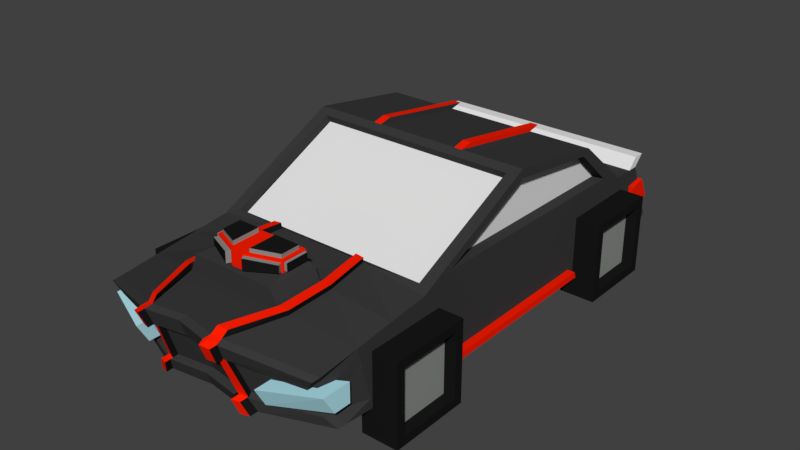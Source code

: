 # Source: car_4.blend  (saved by Blender 2.77.0; exported with 4.5.12 LTS)
import bpy
from mathutils import Matrix  # noqa: F401  (used for matrix-valued properties, if any)

bpy.ops.wm.read_factory_settings(use_empty=True)
scene = bpy.context.scene
scene.name = 'Scene'

# ---- collections
col_collection_1 = bpy.data.collections.new('Collection 1'); scene.collection.children.link(col_collection_1)

# ---- materials (node trees are filled in below, after node groups)
mat_material = bpy.data.materials.new('Material')
mat_material.alpha_threshold = 0.0
mat_material.use_transparent_shadow = False
mat_material.diffuse_color = (0.04445, 0.04284, 0.04405, 1.0)
mat_material.roughness = 0.5
mat_material_001 = bpy.data.materials.new('Material.001')
mat_material_001.alpha_threshold = 0.0
mat_material_001.use_transparent_shadow = False
mat_material_001.roughness = 0.5
mat_material_002 = bpy.data.materials.new('Material.002')
mat_material_002.alpha_threshold = 0.0
mat_material_002.use_transparent_shadow = False
mat_material_002.diffuse_color = (0.01002, 0.01002, 0.01002, 1.0)
mat_material_002.roughness = 0.5
mat_material_003 = bpy.data.materials.new('Material.003')
mat_material_003.alpha_threshold = 0.0
mat_material_003.use_transparent_shadow = False
mat_material_003.roughness = 0.5
mat_material_004 = bpy.data.materials.new('Material.004')
mat_material_004.alpha_threshold = 0.0
mat_material_004.use_transparent_shadow = False
mat_material_004.diffuse_color = (1.0, 0.01298, 0.0, 1.0)
mat_material_004.roughness = 0.5
mat_material_005 = bpy.data.materials.new('Material.005')
mat_material_005.alpha_threshold = 0.0
mat_material_005.use_transparent_shadow = False
mat_material_005.diffuse_color = (0.2573, 0.2738, 0.2563, 1.0)
mat_material_005.roughness = 0.5
mat_material_006 = bpy.data.materials.new('Material.006')
mat_material_006.alpha_threshold = 0.0
mat_material_006.use_transparent_shadow = False
mat_material_006.diffuse_color = (0.4789, 0.8328, 0.9258, 1.0)
mat_material_006.roughness = 0.5

# ---- material node trees

# ---- world
world_world = bpy.data.worlds.new('World'); scene.world = world_world
world_world.color = (0.05088, 0.05088, 0.05088)
world_world.use_sun_shadow = False
world_world.sun_shadow_jitter_overblur = 0.0
world_world.cycles.sampling_method = 'MANUAL'

# ---- meshes
me_cube_001 = bpy.data.meshes.new('Cube.001')
me_cube_001.from_pydata([(0.6875, -0.7535, 0.1315), (0.6188, -0.7468, 0.5811), (0.6875, 0.5156, 0.1315), (0.6875, 0.8372, 0.5866), (0.6875, 1.213, 0.5311), (0.6875, 1.32, 0.0917), (0.6875, -1.507, 0.4754), (0.6875, -1.352, 0.1399), (0.6188, -0.05296, 0.9135), (0.6875, 0.5928, 0.8054), (0.6875, 0.003858, 0.8843), (0.6875, -0.5923, 0.6058), (0.6188, -0.02727, 0.867), (0.6188, -0.7211, 0.5346), (0.6188, 0.9673, 0.5613), (0.6875, -0.7535, 0.515), (0.6188, 0.6866, 0.8072), (0.6875, -0.006481, 0.9392), (0.6188, 0.8372, 0.5866), (0.6188, -0.5923, 0.6058), (0.6188, 0.5928, 0.8054), (0.6188, 0.003858, 0.8843), (0.6875, 0.9101, 0.4926), (0.6875, 0.6429, 0.8373), (0.6188, 0.9605, 0.5176), (0.6188, 0.6493, 0.7825), (0.8361, -0.7328, 0.3865), (0.8361, -0.7328, 0.002584), (0.8361, -1.117, 0.3865), (0.8361, -1.117, 0.002584), (0.6178, -0.6796, 0.4396), (0.6178, -0.6796, -0.05053), (0.6178, -1.17, 0.4396), (0.6178, -1.17, -0.05053), (0.8361, -1.17, -0.05053), (0.8361, -0.6796, -0.05053), (0.8361, -1.17, 0.4396), (0.8361, -0.6796, 0.4396), (0.7673, -1.117, 0.002584), (0.7673, -0.7328, 0.002584), (0.7673, -1.117, 0.3865), (0.7673, -0.7328, 0.3865), (0.8361, 1.004, 0.3865), (0.8361, 1.004, 0.002584), (0.8361, 0.6197, 0.3865), (0.8361, 0.6197, 0.002584), (0.6178, 1.057, 0.4396), (0.6178, 1.057, -0.05053), (0.6178, 0.5666, 0.4396), (0.6178, 0.5666, -0.05053), (0.8361, 0.5666, -0.05053), (0.8361, 1.057, -0.05053), (0.8361, 0.5666, 0.4396), (0.8361, 1.057, 0.4396), (0.7673, 0.6197, 0.002584), (0.7673, 1.004, 0.002584), (0.7673, 0.6197, 0.3865), (0.7673, 1.004, 0.3865), (0.3167, 0.9974, 0.07833), (0.3167, 0.9974, 0.197), (0.3338, 1.452, 0.09364), (0.3338, 1.409, 0.1817), (0.487, 0.9974, 0.07833), (0.487, 0.9974, 0.197), (0.4699, 1.452, 0.09364), (0.4699, 1.409, 0.1817), (0.3497, 1.155, 0.2954), (0.3497, 1.155, 0.4245), (0.1542, 1.327, 0.3105), (0.1542, 1.267, 0.4396), (0.7177, 1.155, 0.2954), (0.7177, 1.155, 0.4245), (0.7143, 1.327, 0.3105), (0.7143, 1.267, 0.4396), (0.6875, 1.143, 0.5311), (0.6875, 1.105, 0.0917), (0.6875, 1.208, 0.5972), (0.6875, 1.279, 0.5972), (0.2531, 1.011, 0.5311), (0.2531, -0.7933, 0.0917), (0.2531, 1.32, 0.0917), (0.2008, -1.684, 0.5861), (0.2531, 0.6429, 0.8373), (0.2531, 0.5311, 0.0917), (0.2531, -0.7933, 0.6049), (0.2531, 1.213, 0.5311), (0.2531, -1.525, 0.1503), (0.2531, -0.006481, 0.9392), (0.2278, -0.7468, 0.5811), (0.2278, -0.05296, 0.9135), (0.2278, -0.7211, 0.5346), (0.2278, -0.02727, 0.867), (0.2278, 0.9673, 0.5613), (0.2278, 0.6866, 0.8072), (0.2278, 0.9605, 0.5176), (0.2278, 0.6493, 0.7825), (0.2531, 1.143, 0.5311), (0.2531, 1.105, 0.0917), (0.2531, 1.279, 0.5972), (0.2531, 1.208, 0.5972), (0.6875, 1.011, 0.5311), (0.6875, 0.5311, 0.0917), (0.6875, -0.7933, 0.5554), (0.6875, -0.7933, 0.0917), (0.7324, -0.7933, 0.0917), (0.7324, 0.5311, 0.0917), (0.7324, -0.7535, 0.1315), (0.7324, 0.5156, 0.1315), (0.6875, -1.269, 0.5021), (0.6875, -1.031, 0.5287), (0.6875, -0.9796, 0.1078), (0.6875, -1.166, 0.1238), (0.2531, -1.258, 0.1308), (0.2531, -1.026, 0.1112), (0.3, -1.364, 0.587), (0.3, -1.079, 0.5933), (0.04338, -1.328, 0.7062), (0.0343, -1.115, 0.7002), (0.2097, -1.252, 0.7186), (0.2188, -1.105, 0.7207), (0.2531, -1.366, 0.6947), (0.2531, -1.081, 0.701), (0.05516, -1.299, 0.7815), (0.05516, -1.134, 0.7851), (0.1979, -1.234, 0.7719), (0.1979, -1.119, 0.7744), (0.3023, 1.011, 0.5311), (0.3023, -0.7933, 0.0917), (0.3023, 1.32, 0.0917), (0.2499, -1.668, 0.5736), (0.3023, 0.6429, 0.8373), (0.272, 0.9673, 0.5613), (0.272, 0.6866, 0.8072), (0.272, 0.9605, 0.5176), (0.272, 0.6493, 0.7825), (0.3023, 1.105, 0.0917), (0.3023, 0.5311, 0.0917), (0.3023, -0.7933, 0.5993), (0.3023, 1.213, 0.5311), (0.3023, -1.509, 0.1491), (0.3023, -0.006481, 0.9392), (0.272, -0.7468, 0.5811), (0.272, -0.05296, 0.9135), (0.272, -0.7211, 0.5346), (0.272, -0.02727, 0.867), (0.3023, 1.143, 0.5311), (0.3023, 1.279, 0.5972), (0.3023, 1.208, 0.5972), (0.3023, -1.02, 0.1108), (0.3023, -1.248, 0.13), (0.3492, -1.073, 0.5907), (0.3492, -1.353, 0.5822), (0.3082, -0.7941, 0.6306), (0.259, -0.7941, 0.6362), (0.3059, -1.079, 0.63), (0.2067, -1.65, 0.6175), (0.3059, -1.365, 0.6237), (0.2558, -1.634, 0.6049), (0.3551, -1.074, 0.6221), (0.3551, -1.354, 0.6135), (0.3108, -1.54, 0.1388), (0.2616, -1.556, 0.14), (0.2093, -1.715, 0.5758), (0.2585, -1.698, 0.5633), (0.6875, 0.1225, 0.5962), (0.6188, 0.1225, 0.5962), (0.6875, 0.4798, 0.5914), (0.3023, 0.07106, 0.9557), (0.2531, 0.07106, 0.9557), (0.2531, 0.7205, 0.8538), (0.3023, 0.7205, 0.8538), (0.04338, -1.327, 0.7718), (0.0343, -1.115, 0.7871), (0.2097, -1.252, 0.7606), (0.2188, -1.104, 0.7649), (0.05698, -1.299, 0.805), (0.05698, -1.134, 0.8086), (0.1997, -1.234, 0.7954), (0.1997, -1.12, 0.7979), (0.0343, -1.332, 0.6955), (0.2188, -1.239, 0.7177), (0.0343, -1.331, 0.7824), (0.2188, -1.239, 0.7619), (0.05468, -1.353, 0.7063), (0.221, -1.277, 0.7188), (0.05468, -1.352, 0.7719), (0.221, -1.276, 0.7608), (0.2188, -1.248, 0.7093), (0.2188, -1.096, 0.7126), (0.2188, -1.247, 0.77), (0.2188, -1.096, 0.7733), (0.2356, -1.239, 0.7177), (0.2356, -1.105, 0.7207), (0.2356, -1.239, 0.7619), (0.2356, -1.104, 0.7649), (0.4086, -1.579, 0.2421), (0.4086, -1.643, 0.3593), (0.4086, -1.488, 0.2421), (0.4086, -1.488, 0.3593), (0.7122, -1.45, 0.2652), (0.7122, -1.521, 0.3824), (0.7122, -1.349, 0.2652), (0.7122, -1.349, 0.3824), (0.3167, 1.401, 0.197), (0.3167, 1.459, 0.07833), (0.487, 1.401, 0.197), (0.487, 1.459, 0.07833), (0.3338, 1.366, 0.1817), (0.3338, 1.409, 0.09364), (0.4699, 1.366, 0.1817), (0.4699, 1.409, 0.09364), (-0.6875, -0.7535, 0.1315), (-0.6188, -0.7468, 0.5811), (-0.6875, 0.5156, 0.1315), (-0.6875, 0.8372, 0.5866), (-0.6875, 1.213, 0.5311), (-0.6875, 1.32, 0.0917), (-0.6875, -1.507, 0.4754), (-0.6875, -1.352, 0.1399), (-0.6188, -0.05296, 0.9135), (-0.6875, 0.5928, 0.8054), (-0.6875, 0.003858, 0.8843), (-0.6875, -0.5923, 0.6058), (-0.6188, -0.02727, 0.867), (-0.6188, -0.7211, 0.5346), (-0.6188, 0.9673, 0.5613), (-0.6875, -0.7535, 0.515), (-0.6188, 0.6866, 0.8072), (-0.6875, -0.006481, 0.9392), (-0.6188, 0.8372, 0.5866), (-0.6188, -0.5923, 0.6058), (-0.6188, 0.5928, 0.8054), (-0.6188, 0.003858, 0.8843), (-0.6875, 0.9101, 0.4926), (-0.6875, 0.6429, 0.8373), (-0.6188, 0.9605, 0.5176), (-0.6188, 0.6493, 0.7825), (-0.8361, -0.7328, 0.3865), (-0.8361, -0.7328, 0.002584), (-0.8361, -1.117, 0.3865), (-0.8361, -1.117, 0.002584), (-0.6178, -0.6796, 0.4396), (-0.6178, -0.6796, -0.05053), (-0.6178, -1.17, 0.4396), (-0.6178, -1.17, -0.05053), (-0.8361, -1.17, -0.05053), (-0.8361, -0.6796, -0.05053), (-0.8361, -1.17, 0.4396), (-0.8361, -0.6796, 0.4396), (-0.7673, -1.117, 0.002584), (-0.7673, -0.7328, 0.002584), (-0.7673, -1.117, 0.3865), (-0.7673, -0.7328, 0.3865), (-0.8361, 1.004, 0.3865), (-0.8361, 1.004, 0.002584), (-0.8361, 0.6197, 0.3865), (-0.8361, 0.6197, 0.002584), (-0.6178, 1.057, 0.4396), (-0.6178, 1.057, -0.05053), (-0.6178, 0.5666, 0.4396), (-0.6178, 0.5666, -0.05053), (-0.8361, 0.5666, -0.05053), (-0.8361, 1.057, -0.05053), (-0.8361, 0.5666, 0.4396), (-0.8361, 1.057, 0.4396), (-0.7673, 0.6197, 0.002584), (-0.7673, 1.004, 0.002584), (-0.7673, 0.6197, 0.3865), (-0.7673, 1.004, 0.3865), (-0.3167, 0.9974, 0.07833), (-0.3167, 0.9974, 0.197), (-0.3338, 1.452, 0.09364), (-0.3338, 1.409, 0.1817), (-0.487, 0.9974, 0.07833), (-0.487, 0.9974, 0.197), (-0.4699, 1.452, 0.09364), (-0.4699, 1.409, 0.1817), (-0.3497, 1.155, 0.2954), (-0.3497, 1.155, 0.4245), (-0.1542, 1.327, 0.3105), (-0.1542, 1.267, 0.4396), (-0.7177, 1.155, 0.2954), (-0.7177, 1.155, 0.4245), (-0.7143, 1.327, 0.3105), (-0.7143, 1.267, 0.4396), (-0.6875, 1.143, 0.5311), (-0.6875, 1.105, 0.0917), (-0.6875, 1.208, 0.5972), (-0.6875, 1.279, 0.5972), (-0.2531, 1.011, 0.5311), (-0.2531, -0.7933, 0.0917), (-0.2531, 1.32, 0.0917), (-0.2008, -1.684, 0.5861), (-0.2531, 0.6429, 0.8373), (-0.2531, 0.5311, 0.0917), (-0.2531, -0.7933, 0.6049), (-0.2531, 1.213, 0.5311), (-0.2531, -1.525, 0.1503), (-0.2531, -0.006481, 0.9392), (-0.2278, -0.7468, 0.5811), (-0.2278, -0.05296, 0.9135), (-0.2278, -0.7211, 0.5346), (-0.2278, -0.02727, 0.867), (-0.2278, 0.9673, 0.5613), (-0.2278, 0.6866, 0.8072), (-0.2278, 0.9605, 0.5176), (-0.2278, 0.6493, 0.7825), (-0.2531, 1.143, 0.5311), (-0.2531, 1.105, 0.0917), (-0.2531, 1.279, 0.5972), (-0.2531, 1.208, 0.5972), (-0.6875, 1.011, 0.5311), (-0.6875, 0.5311, 0.0917), (-0.6875, -0.7933, 0.5554), (-0.6875, -0.7933, 0.0917), (-0.7324, -0.7933, 0.0917), (-0.7324, 0.5311, 0.0917), (-0.7324, -0.7535, 0.1315), (-0.7324, 0.5156, 0.1315), (-0.6875, -1.269, 0.5021), (-0.6875, -1.031, 0.5287), (-0.6875, -0.9796, 0.1078), (-0.6875, -1.166, 0.1238), (-0.2531, -1.258, 0.1308), (-0.2531, -1.026, 0.1112), (-0.3, -1.364, 0.587), (-0.3, -1.079, 0.5933), (-0.04338, -1.328, 0.7062), (-0.0343, -1.115, 0.7002), (-0.2097, -1.252, 0.7186), (-0.2188, -1.105, 0.7207), (-0.2531, -1.366, 0.6947), (-0.2531, -1.081, 0.701), (-0.05516, -1.299, 0.7815), (-0.05516, -1.134, 0.7851), (-0.1979, -1.234, 0.7719), (-0.1979, -1.119, 0.7744), (-0.3023, 1.011, 0.5311), (-0.3023, -0.7933, 0.0917), (-0.3023, 1.32, 0.0917), (-0.2499, -1.668, 0.5736), (-0.3023, 0.6429, 0.8373), (-0.272, 0.9673, 0.5613), (-0.272, 0.6866, 0.8072), (-0.272, 0.9605, 0.5176), (-0.272, 0.6493, 0.7825), (-0.3023, 1.105, 0.0917), (-0.3023, 0.5311, 0.0917), (-0.3023, -0.7933, 0.5993), (-0.3023, 1.213, 0.5311), (-0.3023, -1.509, 0.1491), (-0.3023, -0.006481, 0.9392), (-0.272, -0.7468, 0.5811), (-0.272, -0.05296, 0.9135), (-0.272, -0.7211, 0.5346), (-0.272, -0.02727, 0.867), (-0.3023, 1.143, 0.5311), (-0.3023, 1.279, 0.5972), (-0.3023, 1.208, 0.5972), (-0.3023, -1.02, 0.1108), (-0.3023, -1.248, 0.13), (-0.3492, -1.073, 0.5907), (-0.3492, -1.353, 0.5822), (-0.3082, -0.7941, 0.6306), (-0.259, -0.7941, 0.6362), (-0.3059, -1.079, 0.63), (-0.2067, -1.65, 0.6175), (-0.3059, -1.365, 0.6237), (-0.2558, -1.634, 0.6049), (-0.3551, -1.074, 0.6221), (-0.3551, -1.354, 0.6135), (-0.3108, -1.54, 0.1388), (-0.2616, -1.556, 0.14), (-0.2093, -1.715, 0.5758), (-0.2585, -1.698, 0.5633), (-0.6875, 0.1225, 0.5962), (-0.6188, 0.1225, 0.5962), (-0.6875, 0.4798, 0.5914), (-0.3023, 0.07106, 0.9557), (-0.2531, 0.07106, 0.9557), (-0.2531, 0.7205, 0.8538), (-0.3023, 0.7205, 0.8538), (-0.04338, -1.327, 0.7718), (-0.0343, -1.115, 0.7871), (-0.2097, -1.252, 0.7606), (-0.2188, -1.104, 0.7649), (-0.05698, -1.299, 0.805), (-0.05698, -1.134, 0.8086), (-0.1997, -1.234, 0.7954), (-0.1997, -1.12, 0.7979), (-0.0343, -1.332, 0.6955), (-0.2188, -1.239, 0.7177), (-0.0343, -1.331, 0.7824), (-0.2188, -1.239, 0.7619), (-0.05468, -1.353, 0.7063), (-0.221, -1.277, 0.7188), (-0.05468, -1.352, 0.7719), (-0.221, -1.276, 0.7608), (-0.2188, -1.248, 0.7093), (-0.2188, -1.096, 0.7126), (-0.2188, -1.247, 0.77), (-0.2188, -1.096, 0.7733), (-0.2356, -1.239, 0.7177), (-0.2356, -1.105, 0.7207), (-0.2356, -1.239, 0.7619), (-0.2356, -1.104, 0.7649), (-0.4086, -1.579, 0.2421), (-0.4086, -1.643, 0.3593), (-0.4086, -1.488, 0.2421), (-0.4086, -1.488, 0.3593), (-0.7122, -1.45, 0.2652), (-0.7122, -1.521, 0.3824), (-0.7122, -1.349, 0.2652), (-0.7122, -1.349, 0.3824), (0.0, 0.9673, 0.5613), (0.0, 0.5311, 0.0917), (0.0, -0.7468, 0.5811), (0.0, -0.7933, 0.0917), (0.0, 1.213, 0.5311), (0.0, 1.32, 0.0917), (0.0, -1.649, 0.5861), (0.0, -1.491, 0.1503), (0.0, 0.6866, 0.8072), (0.0, -0.05296, 0.9135), (0.0, -0.7933, 0.6049), (0.0, -0.006481, 0.9392), (0.0, -0.02727, 0.867), (0.0, -0.7211, 0.5346), (0.0, 1.011, 0.5311), (0.0, 0.6429, 0.8373), (0.0, 0.6493, 0.7825), (0.0, 0.9605, 0.5176), (0.0, 1.105, 0.0917), (0.0, 1.143, 0.5311), (0.0, 1.279, 0.5972), (0.0, 1.208, 0.5972), (0.0, -1.258, 0.1308), (0.0, -1.026, 0.1112), (0.0, -1.364, 0.587), (0.0, -1.079, 0.5933), (0.0, -1.366, 0.6947), (0.0, -1.081, 0.701), (0.0, -1.115, 0.7002), (0.0, -1.115, 0.7871), (0.0, -1.331, 0.7824), (0.0, -1.332, 0.6955), (-0.3167, 1.401, 0.197), (-0.3167, 1.459, 0.07833), (-0.487, 1.401, 0.197), (-0.487, 1.459, 0.07833), (-0.3338, 1.366, 0.1817), (-0.3338, 1.409, 0.09364), (-0.4699, 1.366, 0.1817), (-0.4699, 1.409, 0.09364), (0.6875, 0.915, 0.4432), (0.6875, -0.7933, 0.4626), (0.6875, 1.253, 0.4432), (0.632, -1.483, 0.403), (3.283e-10, -1.614, 0.4863), (0.0, 1.253, 0.4432), (0.6875, 1.135, 0.4432), (0.1942, -1.645, 0.4863), (0.2531, 1.253, 0.4432), (0.6875, 0.8311, 0.4204), (0.6875, -0.7535, 0.4383), (0.6875, -1.021, 0.4445), (0.6875, -1.248, 0.4264), (0.2394, -1.631, 0.4769), (0.3023, 1.253, 0.4432), (0.202, -1.674, 0.4768), (0.2472, -1.659, 0.4674), (-0.6875, 0.915, 0.4432), (-0.6875, -0.7933, 0.4626), (-0.6875, 1.253, 0.4432), (-0.632, -1.483, 0.403), (-0.6875, 1.135, 0.4432), (-0.1942, -1.645, 0.4863), (-0.2531, 1.253, 0.4432), (-0.6875, 0.8311, 0.4204), (-0.6875, -0.7535, 0.4383), (-0.6875, -1.021, 0.4445), (-0.6875, -1.248, 0.4264), (-0.2394, -1.631, 0.4769), (-0.3023, 1.253, 0.4432), (-0.202, -1.674, 0.4768), (-0.2472, -1.659, 0.4674), (0.6875, 0.6089, 0.1629), (0.6875, -0.7933, 0.1669), (0.632, -1.393, 0.2063), (3.283e-10, -1.521, 0.2308), (0.0, 1.381, 0.1629), (0.2248, -1.552, 0.2308), (0.2531, 1.381, 0.1629), (0.6875, 0.5796, 0.1901), (0.6875, -0.7535, 0.1937), (0.6875, -0.9879, 0.176), (0.6875, -1.183, 0.1851), (0.27, -1.538, 0.2281), (0.3023, 1.381, 0.1629), (0.2327, -1.581, 0.2213), (0.2779, -1.566, 0.2186), (-0.6875, 0.6089, 0.1629), (-0.6875, -0.7933, 0.1669), (-0.632, -1.393, 0.2063), (-0.2248, -1.552, 0.2308), (-0.2531, 1.381, 0.1629), (-0.6875, 0.5796, 0.1901), (-0.6875, -0.7535, 0.1937), (-0.6875, -0.9879, 0.176), (-0.6875, -1.183, 0.1851), (-0.27, -1.538, 0.2281), (-0.3023, 1.381, 0.1629), (-0.2327, -1.581, 0.2213), (-0.2779, -1.566, 0.2186), (0.6875, 1.381, 0.1629), (0.6875, 1.111, 0.1629), (-0.6875, 1.381, 0.1629), (-0.6875, 1.111, 0.1629), (0.2365, -1.707, 0.5601), (0.6741, -1.546, 0.4619), (0.6185, -1.432, 0.1927), (0.6741, -1.391, 0.1263), (0.2396, -1.564, 0.1368), (-0.01347, -1.53, 0.1368), (-0.01347, -1.56, 0.2173), (-0.01347, -1.688, 0.5726), (0.1873, -1.723, 0.5726), (0.2114, -1.592, 0.2173), (0.2888, -1.549, 0.1356), (0.2566, -1.577, 0.2145), (0.2974, -1.58, 0.1253), (0.2482, -1.595, 0.1264), (0.2192, -1.62, 0.2078), (0.1958, -1.754, 0.5623), (0.245, -1.738, 0.5497), (0.2644, -1.606, 0.205), (-0.2634, -1.707, 0.5601), (-0.701, -1.546, 0.4619), (-0.6454, -1.432, 0.1927), (-0.701, -1.391, 0.1263), (-0.2666, -1.564, 0.1368), (-0.2142, -1.723, 0.5726), (-0.2383, -1.592, 0.2173), (-0.3157, -1.549, 0.1356), (-0.2835, -1.577, 0.2145), (-0.3243, -1.58, 0.1253), (-0.2751, -1.595, 0.1264), (-0.2462, -1.62, 0.2078), (-0.2228, -1.754, 0.5623), (-0.272, -1.738, 0.5497), (-0.2914, -1.606, 0.205), (0.6185, -1.523, 0.3894), (-0.01347, -1.653, 0.4728), (0.1807, -1.685, 0.4728), (0.2259, -1.67, 0.4634), (0.1886, -1.713, 0.4633), (0.2338, -1.698, 0.4539), (-0.6454, -1.523, 0.3894), (-0.2076, -1.685, 0.4728), (-0.2528, -1.67, 0.4634), (-0.2155, -1.713, 0.4633), (-0.2607, -1.698, 0.4539)], [], [(87, 82, 429, 425), (493, 494, 0, 2), (127, 136, 101, 103), (89, 423, 426, 91), (498, 514, 5, 128), (460, 456, 4, 74), (135, 128, 5, 75), (151, 129, 6, 108), (496, 488, 7, 111), (3, 9, 20, 18), (132, 16, 25, 134), (112, 86, 421, 436), (489, 504, 542, 524), (145, 74, 76, 147), (8, 1, 102, 17), (88, 416, 424, 84), (142, 8, 17, 140), (90, 91, 426, 427), (1, 8, 12, 13), (141, 1, 13, 143), (3, 166, 164, 11, 102, 100), (10, 9, 23, 17), (9, 3, 100, 23), (11, 10, 17, 102), (18, 20, 21, 19, 165), (10, 11, 19, 21), (9, 10, 21, 20), (131, 14, 100, 126), (93, 422, 429, 82), (14, 16, 23, 100), (133, 134, 25, 24), (16, 14, 24, 25), (92, 414, 431, 94), (36, 37, 30, 32), (33, 31, 35, 34), (36, 32, 33, 34), (27, 26, 41, 39), (30, 37, 35, 31), (32, 30, 31, 33), (27, 29, 34, 35), (29, 28, 36, 34), (28, 26, 37, 36), (26, 27, 35, 37), (41, 40, 38, 39), (28, 29, 38, 40), (26, 28, 40, 41), (29, 27, 39, 38), (52, 53, 46, 48), (49, 47, 51, 50), (52, 48, 49, 50), (43, 42, 57, 55), (46, 53, 51, 47), (48, 46, 47, 49), (43, 45, 50, 51), (45, 44, 52, 50), (44, 42, 53, 52), (42, 43, 51, 53), (57, 56, 54, 55), (44, 45, 54, 56), (42, 44, 56, 57), (45, 43, 55, 54), (59, 203, 204, 58), (64, 60, 208, 210), (205, 63, 62, 206), (63, 59, 58, 62), (58, 204, 206, 62), (63, 205, 203, 59), (67, 69, 68, 66), (69, 73, 72, 68), (73, 71, 70, 72), (71, 67, 66, 70), (66, 68, 72, 70), (71, 73, 69, 67), (78, 96, 433, 428), (136, 135, 75, 101), (454, 460, 74, 100), (99, 98, 434, 435), (74, 4, 77, 76), (85, 418, 434, 98), (138, 85, 98, 146), (147, 146, 98, 99), (415, 432, 97, 83), (126, 145, 96, 78), (131, 92, 94, 133), (431, 430, 95, 94), (132, 93, 82, 130), (414, 92, 78, 428), (416, 88, 90, 427), (143, 144, 91, 90), (423, 89, 87, 425), (141, 88, 84, 137), (433, 96, 99, 435), (129, 81, 162, 163), (149, 139, 86, 112), (422, 93, 95, 430), (438, 420, 81, 114), (432, 419, 80, 97), (490, 492, 80, 419), (142, 89, 91, 144), (417, 415, 83, 79), (82, 87, 168, 169), (493, 2, 101, 486), (15, 22, 100, 102), (464, 15, 102, 455), (103, 101, 105, 104), (107, 106, 104, 105), (0, 103, 104, 106), (101, 2, 107, 105), (2, 0, 106, 107), (424, 439, 115, 84), (127, 148, 113, 79), (148, 149, 112, 113), (79, 113, 437, 417), (113, 112, 436, 437), (487, 495, 110, 103), (495, 496, 111, 110), (137, 150, 109, 102), (150, 151, 108, 109), (119, 174, 194, 192), (115, 439, 441, 121), (438, 114, 120, 440), (114, 115, 121, 120), (179, 117, 441, 440), (188, 187, 120, 121), (117, 188, 121, 441), (187, 179, 440, 120), (124, 125, 178, 177), (188, 117, 172, 190), (171, 116, 183, 185), (137, 84, 153, 152), (81, 129, 157, 155), (110, 111, 149, 148), (103, 110, 148, 127), (17, 23, 130, 140), (8, 142, 144, 12), (111, 7, 139, 149), (161, 160, 530, 531), (1, 141, 137, 102), (13, 12, 144, 143), (16, 132, 130, 23), (14, 131, 133, 24), (100, 74, 145, 126), (76, 77, 146, 147), (4, 138, 146, 77), (83, 97, 135, 136), (94, 95, 134, 133), (92, 131, 126, 78), (88, 141, 143, 90), (89, 142, 140, 87), (96, 145, 147, 99), (93, 132, 134, 95), (150, 137, 152, 158), (97, 80, 128, 135), (492, 498, 128, 80), (79, 83, 136, 127), (154, 156, 159, 158), (153, 154, 158, 152), (156, 155, 157, 159), (114, 81, 155, 156), (129, 151, 159, 157), (151, 150, 158, 159), (84, 115, 154, 153), (115, 114, 156, 154), (491, 489, 524, 527), (86, 139, 160, 161), (484, 373, 548, 560), (467, 129, 163, 470), (164, 166, 3, 18, 165, 19, 11), (179, 445, 442, 117), (181, 444, 445, 179), (172, 443, 444, 181), (117, 442, 443, 172), (167, 170, 169, 168), (130, 82, 169, 170), (87, 140, 167, 168), (140, 130, 170, 167), (122, 123, 172, 181), (125, 124, 189, 190), (123, 125, 190, 172), (124, 122, 181, 189), (176, 175, 177, 178), (125, 123, 176, 178), (123, 122, 175, 176), (122, 124, 177, 175), (118, 116, 179, 187), (171, 173, 189, 181), (173, 118, 187, 189), (116, 171, 181, 179), (183, 184, 186, 185), (173, 171, 185, 186), (118, 173, 186, 184), (116, 118, 184, 183), (119, 180, 187, 188), (182, 174, 190, 189), (174, 119, 188, 190), (180, 182, 189, 187), (191, 192, 194, 193), (180, 119, 192, 191), (182, 180, 191, 193), (174, 182, 193, 194), (196, 198, 197, 195), (198, 202, 201, 197), (202, 200, 199, 201), (200, 196, 195, 199), (195, 197, 201, 199), (200, 202, 198, 196), (61, 60, 204, 203), (65, 61, 203, 205), (64, 65, 205, 206), (60, 64, 206, 204), (207, 209, 210, 208), (61, 65, 209, 207), (65, 64, 210, 209), (60, 61, 207, 208), (298, 425, 429, 293), (506, 213, 211, 507), (338, 314, 312, 347), (300, 302, 426, 423), (511, 339, 216, 516), (475, 285, 215, 473), (346, 286, 216, 339), (362, 319, 217, 340), (509, 322, 218, 503), (214, 229, 231, 220), (343, 345, 236, 227), (323, 436, 421, 297), (421, 86, 522, 523), (356, 358, 287, 285), (219, 228, 313, 212), (299, 295, 424, 416), (353, 351, 228, 219), (301, 427, 426, 302), (212, 224, 223, 219), (352, 354, 224, 212), (214, 311, 313, 222, 375, 377), (221, 228, 234, 220), (220, 234, 311, 214), (222, 313, 228, 221), (229, 376, 230, 232, 231), (221, 232, 230, 222), (220, 231, 232, 221), (342, 337, 311, 225), (304, 293, 429, 422), (225, 311, 234, 227), (344, 235, 236, 345), (227, 236, 235, 225), (303, 305, 431, 414), (247, 243, 241, 248), (244, 245, 246, 242), (247, 245, 244, 243), (238, 250, 252, 237), (241, 242, 246, 248), (243, 244, 242, 241), (238, 246, 245, 240), (240, 245, 247, 239), (239, 247, 248, 237), (237, 248, 246, 238), (252, 250, 249, 251), (239, 251, 249, 240), (237, 252, 251, 239), (240, 249, 250, 238), (263, 259, 257, 264), (260, 261, 262, 258), (263, 261, 260, 259), (254, 266, 268, 253), (257, 258, 262, 264), (259, 260, 258, 257), (254, 262, 261, 256), (256, 261, 263, 255), (255, 263, 264, 253), (253, 264, 262, 254), (268, 266, 265, 267), (255, 267, 265, 256), (253, 268, 267, 255), (256, 265, 266, 254), (270, 269, 447, 446), (275, 453, 451, 271), (448, 449, 273, 274), (274, 273, 269, 270), (269, 273, 449, 447), (274, 270, 446, 448), (278, 277, 279, 280), (280, 279, 283, 284), (284, 283, 281, 282), (282, 281, 277, 278), (277, 281, 283, 279), (282, 278, 280, 284), (289, 428, 433, 307), (347, 312, 286, 346), (471, 311, 285, 475), (310, 435, 434, 309), (285, 287, 288, 215), (296, 309, 434, 418), (349, 357, 309, 296), (358, 310, 309, 357), (415, 294, 308, 432), (337, 289, 307, 356), (342, 344, 305, 303), (431, 305, 306, 430), (343, 341, 293, 304), (414, 428, 289, 303), (416, 427, 301, 299), (354, 301, 302, 355), (423, 425, 298, 300), (352, 348, 295, 299), (433, 435, 310, 307), (340, 374, 373, 292), (360, 323, 297, 350), (422, 430, 306, 304), (438, 325, 292, 420), (432, 308, 291, 419), (490, 419, 291, 505), (353, 355, 302, 300), (417, 290, 294, 415), (293, 380, 379, 298), (506, 501, 312, 213), (226, 313, 311, 233), (479, 472, 313, 226), (314, 315, 316, 312), (318, 316, 315, 317), (211, 317, 315, 314), (312, 316, 318, 213), (213, 318, 317, 211), (424, 295, 326, 439), (338, 290, 324, 359), (359, 324, 323, 360), (290, 417, 437, 324), (324, 437, 436, 323), (502, 314, 321, 508), (508, 321, 322, 509), (348, 313, 320, 361), (361, 320, 319, 362), (330, 403, 405, 385), (326, 332, 441, 439), (438, 440, 331, 325), (325, 331, 332, 326), (390, 440, 441, 328), (399, 332, 331, 398), (328, 441, 332, 399), (398, 331, 440, 390), (335, 388, 389, 336), (399, 401, 383, 328), (382, 396, 394, 327), (348, 363, 364, 295), (292, 366, 368, 340), (321, 359, 360, 322), (314, 338, 359, 321), (228, 351, 341, 234), (219, 223, 355, 353), (322, 360, 350, 218), (139, 7, 521, 528), (212, 313, 348, 352), (224, 354, 355, 223), (227, 234, 341, 343), (225, 235, 344, 342), (311, 337, 356, 285), (287, 358, 357, 288), (215, 288, 357, 349), (294, 347, 346, 308), (305, 344, 345, 306), (303, 289, 337, 342), (299, 301, 354, 352), (300, 298, 351, 353), (307, 310, 358, 356), (304, 306, 345, 343), (361, 369, 363, 348), (308, 346, 339, 291), (505, 291, 339, 511), (290, 338, 347, 294), (365, 369, 370, 367), (364, 363, 369, 365), (367, 370, 368, 366), (325, 367, 366, 292), (340, 368, 370, 362), (362, 370, 369, 361), (295, 364, 365, 326), (326, 365, 367, 325), (457, 6, 519, 551), (297, 372, 371, 350), (504, 512, 372, 297), (476, 458, 552, 558), (375, 222, 230, 376, 229, 214, 377), (390, 328, 442, 445), (392, 390, 445, 444), (383, 392, 444, 443), (328, 383, 443, 442), (378, 379, 380, 381), (341, 381, 380, 293), (298, 379, 378, 351), (351, 378, 381, 341), (333, 392, 383, 334), (336, 401, 400, 335), (334, 383, 401, 336), (335, 400, 392, 333), (387, 389, 388, 386), (336, 389, 387, 334), (334, 387, 386, 333), (333, 386, 388, 335), (329, 398, 390, 327), (382, 392, 400, 384), (384, 400, 398, 329), (327, 390, 392, 382), (394, 396, 397, 395), (384, 397, 396, 382), (329, 395, 397, 384), (327, 394, 395, 329), (330, 399, 398, 391), (393, 400, 401, 385), (385, 401, 399, 330), (391, 398, 400, 393), (402, 404, 405, 403), (391, 402, 403, 330), (393, 404, 402, 391), (385, 405, 404, 393), (407, 406, 408, 409), (409, 408, 412, 413), (413, 412, 410, 411), (411, 410, 406, 407), (406, 410, 412, 408), (411, 407, 409, 413), (272, 446, 447, 271), (276, 448, 446, 272), (275, 449, 448, 276), (271, 447, 449, 275), (450, 451, 453, 452), (272, 450, 452, 276), (276, 452, 453, 275), (271, 451, 450, 272), (510, 513, 485, 482), (292, 373, 484, 476), (470, 163, 534, 556), (296, 477, 483, 349), (350, 371, 545, 543), (320, 480, 481, 319), (313, 472, 480, 320), (507, 502, 472, 479), (233, 311, 471, 478), (418, 459, 477, 296), (501, 471, 475, 517), (374, 340, 536, 549), (319, 481, 474, 217), (517, 475, 473, 516), (349, 483, 473, 215), (233, 478, 479, 226), (497, 467, 470, 500), (510, 503, 538, 544), (129, 467, 554, 518), (85, 138, 468, 462), (467, 457, 551, 554), (109, 108, 466, 465), (102, 109, 465, 455), (494, 464, 455, 487), (22, 463, 454, 100), (418, 85, 462, 459), (486, 515, 460, 454), (488, 497, 529, 520), (108, 6, 457, 466), (515, 514, 456, 460), (138, 4, 456, 468), (22, 15, 464, 463), (75, 5, 514, 515), (101, 75, 515, 486), (0, 494, 487, 103), (139, 497, 500, 160), (286, 517, 516, 216), (312, 501, 517, 286), (211, 314, 502, 507), (86, 161, 531, 522), (476, 484, 512, 504), (485, 513, 512, 484), (477, 505, 511, 483), (474, 503, 510, 482), (480, 508, 509, 481), (472, 502, 508, 480), (478, 471, 501, 506), (459, 490, 505, 477), (476, 504, 489, 458), (481, 509, 503, 474), (483, 511, 516, 473), (478, 506, 507, 479), (461, 491, 499, 469), (470, 469, 499, 500), (462, 468, 498, 492), (457, 467, 497, 488), (465, 466, 496, 495), (455, 465, 495, 487), (463, 493, 486, 454), (459, 462, 492, 490), (461, 458, 489, 491), (466, 457, 488, 496), (468, 456, 514, 498), (463, 464, 494, 493), (527, 524, 523, 522), (520, 529, 528, 521), (535, 532, 531, 530), (527, 522, 531, 532), (542, 540, 523, 524), (538, 539, 543, 544), (550, 545, 546, 547), (559, 561, 549, 536), (549, 561, 560, 548), (537, 557, 559, 536), (541, 558, 552, 525), (526, 553, 555, 533), (534, 533, 555, 556), (519, 518, 554, 551), (526, 525, 552, 553), (543, 545, 550, 544), (420, 292, 541, 525), (482, 485, 561, 559), (458, 461, 553, 552), (6, 129, 518, 519), (217, 474, 557, 537), (163, 162, 533, 534), (7, 488, 520, 521), (218, 350, 543, 539), (485, 484, 560, 561), (160, 500, 535, 530), (297, 421, 523, 540), (371, 372, 546, 545), (292, 476, 558, 541), (162, 81, 526, 533), (499, 491, 527, 532), (461, 469, 555, 553), (81, 420, 525, 526), (513, 510, 544, 550), (474, 482, 559, 557), (372, 512, 547, 546), (500, 499, 532, 535), (469, 470, 556, 555), (497, 139, 528, 529), (373, 374, 549, 548), (504, 297, 540, 542), (340, 217, 537, 536), (512, 513, 550, 547), (503, 218, 539, 538)])
me_cube_001.polygons.foreach_set('material_index', [0, 0, 0, 0, 0, 0, 0, 0, 0, 0, 0, 0, 0, 1, 0, 0, 0, 1, 0, 0, 0, 0, 0, 0, 1, 0, 0, 0, 0, 0, 1, 0, 0, 2, 2, 2, 2, 2, 2, 2, 2, 2, 2, 5, 2, 2, 2, 2, 2, 2, 2, 2, 2, 2, 2, 2, 2, 5, 2, 2, 2, 5, 5, 5, 5, 5, 5, 4, 4, 4, 4, 4, 4, 0, 0, 0, 1, 1, 1, 1, 1, 0, 0, 0, 1, 0, 0, 0, 1, 0, 0, 1, 4, 0, 0, 0, 0, 0, 0, 0, 0, 0, 0, 0, 0, 4, 4, 4, 4, 0, 0, 0, 0, 0, 0, 0, 0, 0, 5, 0, 0, 0, 0, 0, 0, 0, 5, 4, 5, 1, 4, 0, 0, 0, 0, 0, 1, 0, 1, 0, 0, 0, 1, 1, 0, 1, 0, 0, 0, 1, 0, 2, 0, 0, 0, 4, 4, 4, 2, 2, 2, 2, 2, 0, 1, 2, 2, 0, 0, 4, 4, 4, 4, 4, 4, 4, 4, 4, 4, 4, 2, 5, 5, 5, 4, 4, 4, 4, 2, 5, 5, 5, 4, 4, 4, 4, 2, 1, 5, 5, 6, 6, 6, 6, 6, 6, 5, 5, 5, 5, 2, 5, 5, 5, 0, 0, 0, 0, 0, 0, 0, 0, 0, 0, 0, 0, 0, 1, 0, 0, 0, 1, 0, 0, 0, 0, 0, 0, 1, 0, 0, 0, 0, 0, 1, 0, 0, 2, 2, 2, 2, 2, 2, 2, 2, 2, 2, 5, 2, 2, 2, 2, 2, 2, 2, 2, 2, 2, 2, 2, 2, 5, 2, 2, 2, 5, 5, 5, 5, 5, 5, 4, 4, 4, 4, 4, 4, 0, 0, 0, 1, 1, 1, 1, 1, 0, 0, 0, 1, 0, 0, 0, 1, 0, 0, 1, 4, 0, 0, 0, 0, 0, 0, 0, 0, 0, 0, 0, 0, 4, 4, 4, 4, 0, 0, 0, 0, 0, 0, 0, 0, 0, 5, 0, 0, 0, 0, 0, 0, 0, 5, 4, 5, 1, 4, 0, 0, 0, 0, 0, 0, 0, 1, 0, 0, 0, 1, 1, 0, 1, 0, 0, 0, 1, 0, 2, 0, 0, 0, 4, 4, 4, 2, 2, 2, 2, 2, 0, 1, 2, 0, 0, 0, 4, 4, 4, 4, 4, 4, 4, 4, 4, 4, 4, 2, 5, 5, 5, 4, 4, 4, 4, 2, 5, 5, 5, 4, 4, 4, 4, 2, 1, 5, 5, 6, 6, 6, 6, 6, 6, 5, 5, 5, 5, 2, 5, 5, 5, 2, 2, 2, 0, 1, 0, 0, 0, 0, 0, 0, 4, 0, 0, 0, 0, 2, 0, 2, 0, 0, 0, 0, 0, 0, 0, 0, 0, 0, 0, 0, 0, 0, 0, 0, 2, 0, 0, 0, 1, 2, 4, 0, 0, 0, 0, 0, 0, 0, 0, 0, 0, 2, 4, 0, 0, 0, 0, 0, 0, 0, 0, 0, 0, 0, 0, 4, 2, 0, 0, 4, 2, 4, 0, 0, 2, 4, 0, 0, 2, 0, 2, 0, 0, 0, 4, 0, 0, 4, 2, 0, 1, 2, 4, 2, 2, 0, 2, 0, 2, 4, 4, 2, 4, 2, 0, 4, 0])
_uv = me_cube_001.uv_layers.new(name='UVMap')
_uv.uv.foreach_set('vector', [0.2253, 0.1411, 0.2252, 0.1844, 0.2081, 0.1844, 0.2081, 0.1411, 0.2114, 0.3751, 0.2111, 0.2845, 0.2153, 0.2845, 0.2153, 0.3707, 0.04956, 0.07465, 0.04956, 0.1645, 0.02341, 0.1645, 0.02341, 0.07465, 0.1639, 0.4969, 0.1639, 0.5124, 0.1605, 0.5124, 0.1605, 0.4969, 0.04955, 0.2225, 0.0234, 0.2225, 0.02341, 0.218, 0.04956, 0.2181, 0.1942, 0.4128, 0.1942, 0.4209, 0.1882, 0.4182, 0.1882, 0.4134, 0.04956, 0.2035, 0.04956, 0.2181, 0.02341, 0.218, 0.02341, 0.2035, 0.2318, 0.04767, 0.2251, 0.02633, 0.2548, 0.0366, 0.2547, 0.05287, 0.2117, 0.2553, 0.2103, 0.2409, 0.2148, 0.2438, 0.2159, 0.2564, 0.7837, 0.4587, 0.7837, 0.4417, 0.7884, 0.4417, 0.7884, 0.4587, 0.5911, 0.08097, 0.5911, 0.1045, 0.5885, 0.1045, 0.5885, 0.08097, 0.05289, 0.04329, 0.05289, 0.02527, 0.07007, 0.02762, 0.07007, 0.0433, 0.6458, 0.7638, 0.6489, 0.7487, 0.6517, 0.748, 0.6486, 0.7631, 0.455, 0.4337, 0.455, 0.4599, 0.4501, 0.4599, 0.4501, 0.4338, 0.2501, 0.1378, 0.2501, 0.08871, 0.2547, 0.0854, 0.2548, 0.1411, 0.2235, 0.0887, 0.2081, 0.0887, 0.2081, 0.0857, 0.2253, 0.08571, 0.2266, 0.1378, 0.2501, 0.1378, 0.2548, 0.1411, 0.2286, 0.1411, 0.3445, 0.3178, 0.2955, 0.3178, 0.2955, 0.3023, 0.3445, 0.3023, 0.6354, 0.0204, 0.6354, 0.07271, 0.6318, 0.07292, 0.6318, 0.02061, 0.5484, 0.39, 0.5484, 0.3664, 0.5519, 0.3664, 0.5519, 0.39, 0.1844, 0.3926, 0.1841, 0.3683, 0.1838, 0.344, 0.1831, 0.2954, 0.1866, 0.2817, 0.1882, 0.4044, 0.1642, 0.3359, 0.1696, 0.376, 0.1674, 0.3794, 0.1605, 0.3352, 0.1696, 0.376, 0.1844, 0.3926, 0.1882, 0.4044, 0.1674, 0.3794, 0.1831, 0.2954, 0.1642, 0.3359, 0.1605, 0.3352, 0.1866, 0.2817, 0.4046, 0.4636, 0.39, 0.4468, 0.3852, 0.4067, 0.4046, 0.3664, 0.4046, 0.415, 0.5431, 0.0621, 0.5431, 0.0204, 0.5477, 0.0204, 0.5477, 0.0621, 0.5431, 0.1017, 0.5431, 0.0621, 0.5477, 0.0621, 0.5477, 0.1017, 0.1121, 0.2915, 0.1121, 0.268, 0.1149, 0.2633, 0.1149, 0.2895, 0.09096, 0.2945, 0.09096, 0.31, 0.0882, 0.31, 0.0882, 0.2928, 0.1121, 0.268, 0.09096, 0.268, 0.0882, 0.2633, 0.1149, 0.2633, 0.3184, 0.4087, 0.2955, 0.4087, 0.2955, 0.3852, 0.3184, 0.3852, 0.25, 0.8678, 0.2503, 0.8424, 0.2529, 0.8408, 0.2529, 0.8686, 0.5641, 0.2556, 0.5641, 0.2711, 0.5612, 0.2711, 0.5612, 0.2556, 0.4454, 0.6749, 0.4454, 0.6418, 0.4602, 0.6418, 0.4602, 0.6749, 0.08064, 0.6025, 0.08064, 0.6358, 0.06583, 0.6358, 0.06583, 0.6025, 0.3714, 0.6454, 0.3862, 0.6454, 0.3862, 0.6785, 0.3714, 0.6785, 0.8485, 0.788, 0.8485, 0.7622, 0.8531, 0.7622, 0.8531, 0.788, 0.6917, 0.5007, 0.7065, 0.5007, 0.7065, 0.5329, 0.6917, 0.5329, 0.5325, 0.1834, 0.4993, 0.1834, 0.4993, 0.1501, 0.5325, 0.1501, 0.3251, 0.5137, 0.2991, 0.5137, 0.2955, 0.5101, 0.3287, 0.5101, 0.2991, 0.5137, 0.2991, 0.5398, 0.2955, 0.5434, 0.2955, 0.5101, 0.2991, 0.5398, 0.3251, 0.5398, 0.3287, 0.5434, 0.2955, 0.5434, 0.3251, 0.5398, 0.3251, 0.5137, 0.3287, 0.5101, 0.3287, 0.5434, 0.3714, 0.5785, 0.3974, 0.5785, 0.3974, 0.6047, 0.3714, 0.6047, 0.8075, 0.8348, 0.8075, 0.86, 0.8028, 0.86, 0.8028, 0.8348, 0.07049, 0.8217, 0.07049, 0.8477, 0.06583, 0.8477, 0.06583, 0.8217, 0.8421, 0.1552, 0.8421, 0.1292, 0.8468, 0.1292, 0.8468, 0.1552, 0.6458, 0.6343, 0.6458, 0.6011, 0.6606, 0.6011, 0.6606, 0.6343, 0.6362, 0.534, 0.6362, 0.5007, 0.651, 0.5007, 0.651, 0.534, 0.2955, 0.6556, 0.3103, 0.6556, 0.3103, 0.6886, 0.2955, 0.6886, 0.8485, 0.8547, 0.8485, 0.8288, 0.8531, 0.8288, 0.8531, 0.8547, 0.06583, 0.6766, 0.08064, 0.6766, 0.08064, 0.7087, 0.06583, 0.7087, 0.4454, 0.5007, 0.4786, 0.5007, 0.4786, 0.5341, 0.4454, 0.5341, 0.375, 0.5341, 0.401, 0.5341, 0.4046, 0.5378, 0.3714, 0.5378, 0.401, 0.5341, 0.401, 0.508, 0.4046, 0.5044, 0.4046, 0.5378, 0.401, 0.508, 0.375, 0.508, 0.3714, 0.5044, 0.4046, 0.5044, 0.375, 0.508, 0.375, 0.5341, 0.3714, 0.5378, 0.3714, 0.5044, 0.5121, 0.5749, 0.5382, 0.5749, 0.5382, 0.601, 0.5121, 0.601, 0.8559, 0.6226, 0.8559, 0.5974, 0.8606, 0.5974, 0.8606, 0.6226, 0.02036, 0.8208, 0.02036, 0.7948, 0.02503, 0.7948, 0.02503, 0.8208, 0.7013, 0.8487, 0.7013, 0.8227, 0.706, 0.8227, 0.706, 0.8487, 0.06583, 0.7809, 0.06583, 0.7534, 0.07388, 0.7495, 0.07388, 0.7809, 0.3714, 0.933, 0.3714, 0.9238, 0.3743, 0.9238, 0.3743, 0.933, 0.7816, 0.04785, 0.7816, 0.0204, 0.7897, 0.0204, 0.7897, 0.05179, 0.0738, 0.8885, 0.0738, 0.9001, 0.06583, 0.9001, 0.06583, 0.8885, 0.3829, 0.7193, 0.3829, 0.7506, 0.3714, 0.7506, 0.3714, 0.7193, 0.1606, 0.7473, 0.1606, 0.7747, 0.1491, 0.7747, 0.1491, 0.7473, 0.2138, 0.7188, 0.2138, 0.732, 0.2046, 0.7321, 0.2051, 0.7188, 0.7127, 0.229, 0.7127, 0.2671, 0.7032, 0.2671, 0.7032, 0.229, 0.5357, 0.8741, 0.5361, 0.8664, 0.5448, 0.8657, 0.5448, 0.8774, 0.2138, 0.6937, 0.2138, 0.7188, 0.2051, 0.7188, 0.2051, 0.6938, 0.5933, 0.6144, 0.605, 0.6011, 0.605, 0.6392, 0.5933, 0.6394, 0.4531, 0.754, 0.4454, 0.7538, 0.4454, 0.7157, 0.4531, 0.729, 0.4639, 0.4304, 0.455, 0.4304, 0.455, 0.4132, 0.4639, 0.4132, 0.04956, 0.1645, 0.04956, 0.2035, 0.02341, 0.2035, 0.02341, 0.1645, 0.1942, 0.3979, 0.1942, 0.4128, 0.1882, 0.4134, 0.1882, 0.4044, 0.4501, 0.4304, 0.4454, 0.4304, 0.4454, 0.4132, 0.4501, 0.4132, 0.1882, 0.4134, 0.1882, 0.4182, 0.1837, 0.4226, 0.1837, 0.4178, 0.02036, 0.4615, 0.02036, 0.4443, 0.0251, 0.4443, 0.0251, 0.4615, 0.02036, 0.4649, 0.02036, 0.4615, 0.0251, 0.4615, 0.0251, 0.4649, 0.4501, 0.4338, 0.4454, 0.4338, 0.4454, 0.4304, 0.4501, 0.4304, 0.07007, 0.1645, 0.07007, 0.2035, 0.0529, 0.2035, 0.0529, 0.1645, 0.4639, 0.4337, 0.455, 0.4337, 0.455, 0.4304, 0.4639, 0.4304, 0.5641, 0.2526, 0.5641, 0.2556, 0.5612, 0.2556, 0.5612, 0.2526, 0.3184, 0.4272, 0.2955, 0.4272, 0.2955, 0.4118, 0.3184, 0.4118, 0.09096, 0.2915, 0.09096, 0.2945, 0.0882, 0.2928, 0.0882, 0.2895, 0.1121, 0.31, 0.1121, 0.2945, 0.1149, 0.2928, 0.1149, 0.31, 0.5484, 0.4085, 0.5484, 0.393, 0.5519, 0.393, 0.5519, 0.4085, 0.3445, 0.3208, 0.2955, 0.3208, 0.2955, 0.3178, 0.3445, 0.3178, 0.2081, 0.1378, 0.2235, 0.1378, 0.2253, 0.1411, 0.2081, 0.1411, 0.2265, 0.0887, 0.2235, 0.0887, 0.2253, 0.08571, 0.2286, 0.08567, 0.455, 0.4132, 0.455, 0.4304, 0.4501, 0.4304, 0.4501, 0.4132, 0.4225, 0.2661, 0.4192, 0.2651, 0.4198, 0.263, 0.4231, 0.264, 0.04955, 0.044, 0.04955, 0.02633, 0.05289, 0.02527, 0.05289, 0.04329, 0.5911, 0.06247, 0.5911, 0.07796, 0.5885, 0.07796, 0.5885, 0.06247, 0.4056, 0.2868, 0.4056, 0.2675, 0.4192, 0.2651, 0.4259, 0.2868, 0.07007, 0.2035, 0.07007, 0.2181, 0.0529, 0.2181, 0.0529, 0.2035, 0.07007, 0.2225, 0.05289, 0.2225, 0.0529, 0.2181, 0.07007, 0.2181, 0.1639, 0.4939, 0.1639, 0.4969, 0.1605, 0.4969, 0.1605, 0.4939, 0.07007, 0.07465, 0.07007, 0.1645, 0.0529, 0.1645, 0.0529, 0.07465, 0.02228, 0.6383, 0.02228, 0.683, 0.02036, 0.678, 0.02036, 0.6333, 0.2114, 0.3751, 0.2153, 0.3707, 0.218, 0.3718, 0.2132, 0.3771, 0.1893, 0.2845, 0.1908, 0.3975, 0.1882, 0.4044, 0.1866, 0.2817, 0.1945, 0.2845, 0.1893, 0.2845, 0.1866, 0.2817, 0.1929, 0.2817, 0.02341, 0.07465, 0.02341, 0.1645, 0.02036, 0.1645, 0.02036, 0.07465, 0.1093, 0.4866, 0.1093, 0.4003, 0.112, 0.3976, 0.112, 0.4876, 0.5077, 0.4524, 0.5077, 0.4553, 0.5046, 0.4553, 0.5046, 0.4524, 0.5386, 0.9713, 0.5357, 0.9713, 0.5357, 0.9682, 0.5386, 0.9682, 0.5077, 0.3664, 0.5077, 0.4524, 0.5046, 0.4524, 0.5046, 0.3664, 0.2081, 0.0857, 0.2081, 0.06632, 0.2285, 0.06632, 0.2253, 0.08571, 0.04956, 0.07465, 0.04956, 0.05932, 0.05289, 0.05897, 0.0529, 0.07465, 0.04956, 0.05932, 0.04955, 0.044, 0.05289, 0.04329, 0.05289, 0.05897, 0.0529, 0.07465, 0.05289, 0.05897, 0.07007, 0.05897, 0.07007, 0.07465, 0.05289, 0.05897, 0.05289, 0.04329, 0.07007, 0.0433, 0.07007, 0.05897, 0.2129, 0.2817, 0.2123, 0.2685, 0.2169, 0.2691, 0.218, 0.2817, 0.2123, 0.2685, 0.2117, 0.2553, 0.2159, 0.2564, 0.2169, 0.2691, 0.2286, 0.08567, 0.2318, 0.06667, 0.2547, 0.06913, 0.2547, 0.0854, 0.2318, 0.06667, 0.2318, 0.04767, 0.2547, 0.05287, 0.2547, 0.06913, 0.8938, 0.9796, 0.8938, 0.9767, 0.895, 0.9767, 0.895, 0.9796, 0.7544, 0.5007, 0.7544, 0.5211, 0.7473, 0.5211, 0.7473, 0.5039, 0.743, 0.3868, 0.743, 0.4072, 0.7357, 0.4041, 0.7357, 0.3868, 0.4454, 0.8823, 0.4454, 0.8629, 0.4527, 0.863, 0.4527, 0.8824, 0.2216, 0.564, 0.2069, 0.564, 0.2046, 0.5617, 0.2239, 0.5617, 0.2056, 0.5766, 0.2158, 0.5766, 0.2239, 0.5789, 0.2046, 0.5789, 0.2069, 0.564, 0.2056, 0.5766, 0.2046, 0.5789, 0.2046, 0.5617, 0.2158, 0.5766, 0.2216, 0.564, 0.2239, 0.5617, 0.2239, 0.5789, 0.7531, 0.948, 0.7531, 0.9558, 0.7515, 0.9558, 0.7515, 0.948, 0.4987, 0.7948, 0.4991, 0.8074, 0.4935, 0.8074, 0.4947, 0.7948, 0.9648, 0.4408, 0.9648, 0.4363, 0.9665, 0.4363, 0.9665, 0.4408, 0.02246, 0.9696, 0.02246, 0.973, 0.02036, 0.9728, 0.02036, 0.9695, 0.4192, 0.2651, 0.4225, 0.2661, 0.4229, 0.2686, 0.4196, 0.2676, 0.02341, 0.06208, 0.02341, 0.04952, 0.04955, 0.044, 0.04956, 0.05932, 0.02341, 0.07465, 0.02341, 0.06208, 0.04956, 0.05932, 0.04956, 0.07465, 0.2548, 0.1411, 0.2547, 0.1844, 0.2286, 0.1844, 0.2286, 0.1411, 0.1639, 0.4704, 0.1639, 0.4939, 0.1605, 0.4939, 0.1605, 0.4704, 0.02341, 0.04952, 0.0234, 0.03696, 0.04955, 0.02633, 0.04955, 0.044, 0.05231, 0.02313, 0.04897, 0.02418, 0.04989, 0.02146, 0.05323, 0.0204, 0.2501, 0.08871, 0.2265, 0.0887, 0.2286, 0.08567, 0.2547, 0.0854, 0.3445, 0.3444, 0.2955, 0.3444, 0.2955, 0.3208, 0.3445, 0.3208, 0.09096, 0.268, 0.09096, 0.2915, 0.0882, 0.2895, 0.0882, 0.2633, 0.5641, 0.229, 0.5641, 0.2526, 0.5612, 0.2526, 0.5612, 0.229, 0.4639, 0.4599, 0.455, 0.4599, 0.455, 0.4337, 0.4639, 0.4337, 0.4501, 0.4599, 0.4454, 0.4599, 0.4454, 0.4338, 0.4501, 0.4338, 0.02036, 0.4911, 0.02036, 0.4649, 0.0251, 0.4649, 0.0251, 0.4911, 0.0529, 0.1645, 0.0529, 0.2035, 0.04956, 0.2035, 0.04956, 0.1645, 0.3184, 0.4118, 0.2955, 0.4118, 0.2955, 0.4087, 0.3184, 0.4087, 0.1121, 0.2945, 0.1121, 0.2915, 0.1149, 0.2895, 0.1149, 0.2928, 0.5484, 0.393, 0.5484, 0.39, 0.5519, 0.39, 0.5519, 0.393, 0.2235, 0.1378, 0.2266, 0.1378, 0.2286, 0.1411, 0.2253, 0.1411, 0.455, 0.4304, 0.455, 0.4337, 0.4501, 0.4338, 0.4501, 0.4304, 0.5911, 0.07796, 0.5911, 0.08097, 0.5885, 0.08097, 0.5885, 0.07796, 0.5955, 0.5413, 0.5955, 0.5603, 0.5933, 0.5603, 0.5933, 0.5413, 0.0529, 0.2035, 0.0529, 0.2181, 0.04956, 0.2181, 0.04956, 0.2035, 0.05289, 0.2225, 0.04955, 0.2225, 0.04956, 0.2181, 0.0529, 0.2181, 0.0529, 0.07465, 0.0529, 0.1645, 0.04956, 0.1645, 0.04956, 0.07465, 0.4263, 0.3063, 0.4263, 0.2869, 0.4297, 0.2876, 0.4297, 0.3066, 0.4232, 0.3257, 0.4263, 0.3063, 0.4297, 0.3066, 0.4265, 0.3256, 0.4263, 0.2869, 0.4196, 0.2676, 0.4229, 0.2686, 0.4297, 0.2876, 0.02036, 0.5537, 0.02072, 0.5319, 0.0228, 0.5342, 0.02286, 0.5537, 0.5954, 0.5007, 0.5955, 0.5223, 0.5933, 0.5223, 0.5933, 0.5031, 0.5955, 0.5223, 0.5955, 0.5413, 0.5933, 0.5413, 0.5933, 0.5223, 0.0207, 0.5925, 0.02036, 0.5731, 0.02286, 0.5731, 0.02283, 0.5925, 0.02036, 0.5731, 0.02036, 0.5537, 0.02286, 0.5537, 0.02286, 0.5731, 0.6469, 0.7792, 0.6458, 0.7638, 0.6486, 0.7631, 0.6497, 0.7785, 0.05289, 0.02527, 0.04955, 0.02633, 0.04897, 0.02418, 0.05231, 0.02313, 0.7982, 0.1365, 0.7986, 0.1292, 0.8014, 0.1292, 0.8011, 0.1364, 0.8101, 0.6046, 0.8102, 0.5976, 0.8124, 0.5975, 0.8122, 0.6046, 0.4751, 0.2773, 0.4751, 0.3015, 0.4751, 0.3257, 0.4704, 0.3257, 0.4704, 0.2773, 0.4704, 0.229, 0.4751, 0.229, 0.8938, 0.8211, 0.8962, 0.8211, 0.8962, 0.8358, 0.8938, 0.8358, 0.3714, 0.8086, 0.3714, 0.8063, 0.3772, 0.8063, 0.3772, 0.8086, 0.716, 0.6136, 0.716, 0.616, 0.7013, 0.616, 0.7013, 0.6136, 0.4991, 0.8074, 0.4991, 0.8097, 0.4935, 0.8097, 0.4935, 0.8074, 0.2286, 0.1465, 0.2286, 0.1898, 0.2252, 0.1898, 0.2253, 0.1465, 0.7521, 0.3195, 0.7554, 0.3195, 0.7554, 0.3249, 0.7521, 0.3249, 0.2253, 0.1411, 0.2286, 0.1411, 0.2286, 0.1465, 0.2253, 0.1465, 0.7535, 0.1789, 0.7535, 0.1342, 0.7555, 0.1292, 0.7555, 0.1739, 0.7035, 0.6122, 0.7147, 0.6122, 0.716, 0.6136, 0.7013, 0.6136, 0.7156, 0.6025, 0.7078, 0.6025, 0.7069, 0.6011, 0.7171, 0.6011, 0.7147, 0.6122, 0.7156, 0.6025, 0.7171, 0.6011, 0.716, 0.6136, 0.7078, 0.6025, 0.7035, 0.6122, 0.7013, 0.6136, 0.7069, 0.6011, 0.7066, 0.3126, 0.7066, 0.3238, 0.6969, 0.3194, 0.6969, 0.3117, 0.9382, 0.7622, 0.9382, 0.7719, 0.9366, 0.7719, 0.9366, 0.7622, 0.9203, 0.08484, 0.9203, 0.0736, 0.9219, 0.0736, 0.9219, 0.08484, 0.9378, 0.1293, 0.9378, 0.139, 0.9362, 0.139, 0.9362, 0.1292, 0.3764, 0.8205, 0.3765, 0.8092, 0.3772, 0.8086, 0.3771, 0.8211, 0.3721, 0.8092, 0.3736, 0.8205, 0.373, 0.8211, 0.3714, 0.8086, 0.3736, 0.8205, 0.3764, 0.8205, 0.3771, 0.8211, 0.373, 0.8211, 0.3765, 0.8092, 0.3721, 0.8092, 0.3714, 0.8086, 0.3772, 0.8086, 0.8485, 0.9068, 0.8486, 0.8955, 0.8514, 0.8955, 0.8529, 0.9068, 0.9222, 0.02042, 0.9222, 0.0328, 0.9203, 0.03278, 0.9203, 0.0204, 0.3731, 0.9738, 0.3731, 0.9767, 0.3714, 0.9767, 0.3714, 0.9738, 0.2046, 0.9193, 0.2046, 0.9068, 0.2064, 0.9068, 0.2064, 0.9193, 0.8034, 0.9014, 0.8034, 0.9106, 0.8028, 0.9112, 0.8028, 0.9009, 0.8064, 0.9105, 0.8064, 0.9013, 0.8069, 0.9008, 0.8069, 0.9111, 0.8064, 0.9013, 0.8034, 0.9014, 0.8028, 0.9009, 0.8069, 0.9008, 0.8034, 0.9106, 0.8064, 0.9105, 0.8069, 0.9111, 0.8028, 0.9112, 0.02036, 0.9287, 0.02036, 0.9195, 0.02336, 0.9194, 0.02336, 0.9286, 0.9476, 0.5974, 0.9476, 0.6066, 0.9464, 0.6066, 0.9464, 0.5974, 0.9386, 0.9754, 0.9386, 0.9784, 0.9375, 0.9784, 0.9375, 0.9754, 0.7024, 0.9408, 0.7024, 0.95, 0.7013, 0.95, 0.7013, 0.9408, 0.5957, 0.8889, 0.5957, 0.8994, 0.5878, 0.8994, 0.5878, 0.8933, 0.3714, 0.883, 0.3714, 0.8623, 0.379, 0.8619, 0.379, 0.8826, 0.888, 0.5125, 0.888, 0.5007, 0.8959, 0.5055, 0.8959, 0.5125, 0.7961, 0.3213, 0.7962, 0.3007, 0.8046, 0.3005, 0.8046, 0.3212, 0.8311, 0.0204, 0.8367, 0.02298, 0.8367, 0.04574, 0.8304, 0.04283, 0.7515, 0.7671, 0.7621, 0.7622, 0.7621, 0.7849, 0.7526, 0.7893, 0.8882, 0.682, 0.8948, 0.682, 0.8959, 0.6832, 0.8871, 0.6832, 0.8882, 0.6728, 0.8882, 0.682, 0.8871, 0.6832, 0.8871, 0.6716, 0.8948, 0.6728, 0.8882, 0.6728, 0.8871, 0.6716, 0.8959, 0.6716, 0.8948, 0.682, 0.8948, 0.6728, 0.8959, 0.6716, 0.8959, 0.6832, 0.9004, 0.8766, 0.9004, 0.8859, 0.8938, 0.8859, 0.8938, 0.8766, 0.4454, 0.9325, 0.4454, 0.9232, 0.4483, 0.9232, 0.4483, 0.9325, 0.9392, 0.6729, 0.9392, 0.6796, 0.9366, 0.6783, 0.9366, 0.6716, 0.9401, 0.9267, 0.9401, 0.9333, 0.9375, 0.9346, 0.9375, 0.9279, 0.1909, 0.1411, 0.2081, 0.1411, 0.2081, 0.1844, 0.1909, 0.1844, 0.3463, 0.07489, 0.3503, 0.07924, 0.3503, 0.1655, 0.3461, 0.1655, 0.09059, 0.07466, 0.1167, 0.07466, 0.1167, 0.1645, 0.09059, 0.1645, 0.1639, 0.5279, 0.1605, 0.5279, 0.1605, 0.5124, 0.1639, 0.5124, 0.09058, 0.2225, 0.09059, 0.2181, 0.1167, 0.2181, 0.1167, 0.2225, 0.3291, 0.03711, 0.3232, 0.0366, 0.3232, 0.0318, 0.3291, 0.02907, 0.09059, 0.2035, 0.1167, 0.2035, 0.1167, 0.2181, 0.09059, 0.2181, 0.1844, 0.04766, 0.1614, 0.05285, 0.1614, 0.03658, 0.1911, 0.02632, 0.3467, 0.1947, 0.3508, 0.1936, 0.3497, 0.2062, 0.3452, 0.209, 0.02503, 0.8786, 0.02036, 0.8786, 0.02036, 0.8616, 0.02503, 0.8616, 0.5911, 0.04398, 0.5885, 0.04397, 0.5885, 0.0204, 0.5911, 0.0204, 0.08725, 0.0433, 0.07007, 0.0433, 0.07007, 0.02762, 0.08724, 0.02527, 0.07007, 0.02762, 0.05289, 0.02527, 0.0538, 0.02254, 0.07098, 0.02489, 0.455, 0.3926, 0.4501, 0.3926, 0.4501, 0.3665, 0.455, 0.3664, 0.1661, 0.1378, 0.1614, 0.1411, 0.1614, 0.08538, 0.1661, 0.08869, 0.1926, 0.08869, 0.1909, 0.0857, 0.2081, 0.0857, 0.2081, 0.0887, 0.1896, 0.1378, 0.1876, 0.1411, 0.1614, 0.1411, 0.1661, 0.1378, 0.3445, 0.2868, 0.3445, 0.3023, 0.2955, 0.3023, 0.2955, 0.2868, 0.6358, 0.3664, 0.6394, 0.3667, 0.6394, 0.419, 0.6358, 0.4188, 0.5484, 0.427, 0.5519, 0.427, 0.5519, 0.4506, 0.5484, 0.4506, 0.3194, 0.05737, 0.3232, 0.04555, 0.3215, 0.1682, 0.3181, 0.1546, 0.3188, 0.106, 0.3191, 0.08167, 0.2992, 0.114, 0.2955, 0.1147, 0.3024, 0.07059, 0.3046, 0.07399, 0.3046, 0.07399, 0.3024, 0.07059, 0.3232, 0.04555, 0.3194, 0.05737, 0.3181, 0.1546, 0.3215, 0.1682, 0.2955, 0.1147, 0.2992, 0.114, 0.4132, 0.0204, 0.4132, 0.069, 0.4132, 0.1176, 0.3937, 0.07733, 0.3985, 0.03721, 0.5205, 0.2707, 0.5158, 0.2707, 0.5158, 0.229, 0.5205, 0.229, 0.5205, 0.3103, 0.5158, 0.3103, 0.5158, 0.2707, 0.5205, 0.2707, 0.1121, 0.3285, 0.1149, 0.3306, 0.1149, 0.3568, 0.1121, 0.3521, 0.09096, 0.3255, 0.0882, 0.3272, 0.0882, 0.31, 0.09096, 0.31, 0.1121, 0.3521, 0.1149, 0.3568, 0.0882, 0.3568, 0.09096, 0.3521, 0.3184, 0.4457, 0.3184, 0.4693, 0.2955, 0.4693, 0.2955, 0.4457, 0.8764, 0.3673, 0.8793, 0.3664, 0.8793, 0.3942, 0.8768, 0.3927, 0.5641, 0.2866, 0.5612, 0.2866, 0.5612, 0.2711, 0.5641, 0.2711, 0.6625, 0.2622, 0.6477, 0.2622, 0.6477, 0.229, 0.6625, 0.229, 0.2046, 0.6197, 0.2194, 0.6197, 0.2194, 0.6529, 0.2046, 0.6529, 0.695, 0.3664, 0.695, 0.3995, 0.6802, 0.3995, 0.6802, 0.3664, 0.6504, 0.8495, 0.6458, 0.8495, 0.6458, 0.8237, 0.6504, 0.8237, 0.1639, 0.6744, 0.1639, 0.7065, 0.1491, 0.7065, 0.1491, 0.6744, 0.5194, 0.5341, 0.5194, 0.5007, 0.5526, 0.5007, 0.5526, 0.5341, 0.2343, 0.474, 0.2379, 0.4704, 0.2379, 0.5037, 0.2343, 0.5001, 0.2343, 0.5001, 0.2379, 0.5037, 0.2046, 0.5037, 0.2082, 0.5001, 0.2082, 0.5001, 0.2046, 0.5037, 0.2046, 0.4704, 0.2082, 0.474, 0.2082, 0.474, 0.2046, 0.4704, 0.2379, 0.4704, 0.2343, 0.474, 0.5993, 0.1501, 0.5993, 0.1762, 0.5733, 0.1762, 0.5733, 0.1501, 0.2093, 0.866, 0.2046, 0.866, 0.2046, 0.8408, 0.2093, 0.8408, 0.5925, 0.8481, 0.5878, 0.8481, 0.5878, 0.822, 0.5925, 0.822, 0.8473, 0.5267, 0.8426, 0.5267, 0.8426, 0.5007, 0.8473, 0.5007, 0.527, 0.6749, 0.5121, 0.6749, 0.5121, 0.6418, 0.527, 0.6418, 0.64, 0.1501, 0.6549, 0.1501, 0.6549, 0.1833, 0.64, 0.1833, 0.691, 0.0204, 0.691, 0.05341, 0.6761, 0.05341, 0.6761, 0.0204, 0.7562, 0.856, 0.7515, 0.856, 0.7515, 0.8301, 0.7562, 0.8301, 0.6606, 0.6751, 0.6606, 0.7072, 0.6458, 0.7072, 0.6458, 0.6751, 0.09908, 0.5284, 0.09908, 0.5617, 0.06583, 0.5617, 0.06583, 0.5284, 0.3973, 0.1881, 0.3937, 0.1917, 0.3937, 0.1584, 0.3973, 0.162, 0.3973, 0.162, 0.3937, 0.1584, 0.427, 0.1584, 0.4234, 0.162, 0.4234, 0.162, 0.427, 0.1584, 0.427, 0.1917, 0.4234, 0.1881, 0.4234, 0.1881, 0.427, 0.1917, 0.3937, 0.1917, 0.3973, 0.1881, 0.4454, 0.5749, 0.4714, 0.5749, 0.4714, 0.601, 0.4454, 0.601, 0.85, 0.3213, 0.8454, 0.3213, 0.8454, 0.2962, 0.85, 0.2962, 0.8417, 0.6716, 0.8464, 0.6716, 0.8464, 0.6977, 0.8417, 0.6977, 0.8427, 0.229, 0.8474, 0.229, 0.8474, 0.255, 0.8427, 0.255, 0.7094, 0.7819, 0.7013, 0.7819, 0.7013, 0.7505, 0.7094, 0.7544, 0.8938, 0.9267, 0.8968, 0.9267, 0.8968, 0.9359, 0.8938, 0.9359, 0.5878, 0.7538, 0.5958, 0.7498, 0.5958, 0.7812, 0.5878, 0.7812, 0.8961, 0.2406, 0.8881, 0.2406, 0.8881, 0.229, 0.8961, 0.229, 0.2955, 0.7294, 0.307, 0.7294, 0.307, 0.7607, 0.2955, 0.7607, 0.7694, 0.6284, 0.7579, 0.6284, 0.7579, 0.6011, 0.7694, 0.6011, 0.7409, 0.03371, 0.7322, 0.03369, 0.7317, 0.0204, 0.7409, 0.02042, 0.7013, 0.6716, 0.7108, 0.6716, 0.7108, 0.7097, 0.7013, 0.7097, 0.7339, 0.4513, 0.743, 0.448, 0.743, 0.4598, 0.7342, 0.459, 0.7409, 0.05873, 0.7322, 0.05871, 0.7322, 0.03369, 0.7409, 0.03371, 0.1522, 0.6203, 0.1522, 0.5953, 0.1639, 0.5955, 0.1639, 0.6336, 0.5121, 0.754, 0.5121, 0.729, 0.5198, 0.7157, 0.5198, 0.7538, 0.4639, 0.396, 0.4639, 0.4132, 0.455, 0.4132, 0.455, 0.396, 0.09059, 0.1645, 0.1167, 0.1645, 0.1167, 0.2035, 0.09059, 0.2035, 0.3291, 0.05209, 0.3232, 0.04555, 0.3232, 0.0366, 0.3291, 0.03711, 0.4501, 0.396, 0.4501, 0.4132, 0.4454, 0.4132, 0.4454, 0.396, 0.3232, 0.0366, 0.3187, 0.03214, 0.3187, 0.02734, 0.3232, 0.0318, 0.02036, 0.4271, 0.0251, 0.4271, 0.0251, 0.4443, 0.02036, 0.4443, 0.02036, 0.4238, 0.0251, 0.4238, 0.0251, 0.4271, 0.02036, 0.4271, 0.4501, 0.3926, 0.4501, 0.396, 0.4454, 0.396, 0.4454, 0.3926, 0.07007, 0.1645, 0.08725, 0.1645, 0.08725, 0.2035, 0.07007, 0.2035, 0.4639, 0.3926, 0.4639, 0.396, 0.455, 0.396, 0.455, 0.3926, 0.5641, 0.2896, 0.5612, 0.2896, 0.5612, 0.2866, 0.5641, 0.2866, 0.3184, 0.4272, 0.3184, 0.4427, 0.2955, 0.4427, 0.2955, 0.4272, 0.09096, 0.3285, 0.0882, 0.3306, 0.0882, 0.3272, 0.09096, 0.3255, 0.1121, 0.31, 0.1149, 0.31, 0.1149, 0.3272, 0.1121, 0.3255, 0.5484, 0.4085, 0.5519, 0.4085, 0.5519, 0.424, 0.5484, 0.424, 0.3445, 0.2838, 0.3445, 0.2868, 0.2955, 0.2868, 0.2955, 0.2838, 0.2081, 0.1378, 0.2081, 0.1411, 0.1909, 0.1411, 0.1926, 0.1378, 0.1896, 0.08869, 0.1876, 0.08566, 0.1909, 0.0857, 0.1926, 0.08869, 0.455, 0.4132, 0.4501, 0.4132, 0.4501, 0.396, 0.455, 0.396, 0.1911, 0.02632, 0.1906, 0.02416, 0.1939, 0.02315, 0.1945, 0.02531, 0.09058, 0.044, 0.08725, 0.0433, 0.08724, 0.02527, 0.09058, 0.02633, 0.5911, 0.06247, 0.5885, 0.06247, 0.5885, 0.04698, 0.5911, 0.04699, 0.4056, 0.2868, 0.3852, 0.2868, 0.3919, 0.2651, 0.4056, 0.2675, 0.07007, 0.2035, 0.08725, 0.2035, 0.08725, 0.2181, 0.07007, 0.2181, 0.07007, 0.2225, 0.07007, 0.2181, 0.08725, 0.2181, 0.08724, 0.2225, 0.1639, 0.5309, 0.1605, 0.5309, 0.1605, 0.5279, 0.1639, 0.5279, 0.07007, 0.07465, 0.08725, 0.07466, 0.08725, 0.1645, 0.07007, 0.1645, 0.7535, 0.234, 0.7554, 0.229, 0.7554, 0.2737, 0.7535, 0.2787, 0.3463, 0.07489, 0.3482, 0.07289, 0.353, 0.07818, 0.3503, 0.07924, 0.3243, 0.1655, 0.3215, 0.1682, 0.3232, 0.04555, 0.3258, 0.05242, 0.3295, 0.1655, 0.3278, 0.1682, 0.3215, 0.1682, 0.3243, 0.1655, 0.1167, 0.07466, 0.1198, 0.07466, 0.1198, 0.1645, 0.1167, 0.1645, 0.06853, 0.4866, 0.06583, 0.4876, 0.06583, 0.3976, 0.06853, 0.4003, 0.4993, 0.1063, 0.5023, 0.1063, 0.5023, 0.1093, 0.4993, 0.1093, 0.8909, 0.5533, 0.8909, 0.5563, 0.888, 0.5563, 0.888, 0.5533, 0.4993, 0.0204, 0.5023, 0.0204, 0.5023, 0.1063, 0.4993, 0.1063, 0.2081, 0.0857, 0.1909, 0.0857, 0.1877, 0.06631, 0.2081, 0.06632, 0.09059, 0.07466, 0.08725, 0.07466, 0.08725, 0.05898, 0.09059, 0.05933, 0.09059, 0.05933, 0.08725, 0.05898, 0.08725, 0.0433, 0.09058, 0.044, 0.08725, 0.07466, 0.07007, 0.07465, 0.07007, 0.05897, 0.08725, 0.05898, 0.08725, 0.05898, 0.07007, 0.05897, 0.07007, 0.0433, 0.08725, 0.0433, 0.3479, 0.1682, 0.353, 0.1682, 0.3519, 0.1809, 0.3473, 0.1815, 0.3473, 0.1815, 0.3519, 0.1809, 0.3508, 0.1936, 0.3467, 0.1947, 0.1876, 0.08566, 0.1614, 0.08538, 0.1614, 0.06911, 0.1844, 0.06666, 0.1844, 0.06666, 0.1614, 0.06911, 0.1614, 0.05285, 0.1844, 0.04766, 0.9796, 0.1321, 0.9785, 0.1321, 0.9785, 0.1292, 0.9796, 0.1292, 0.7544, 0.5415, 0.7473, 0.5384, 0.7473, 0.5211, 0.7544, 0.5211, 0.743, 0.3868, 0.7357, 0.3868, 0.7357, 0.3696, 0.743, 0.3664, 0.6802, 0.4403, 0.6875, 0.4403, 0.6875, 0.4597, 0.6802, 0.4597, 0.2216, 0.5593, 0.2239, 0.5617, 0.2046, 0.5617, 0.2069, 0.5593, 0.2056, 0.5468, 0.2046, 0.5445, 0.2239, 0.5445, 0.2158, 0.5468, 0.2069, 0.5593, 0.2046, 0.5617, 0.2046, 0.5445, 0.2056, 0.5468, 0.2158, 0.5468, 0.2239, 0.5445, 0.2239, 0.5617, 0.2216, 0.5593, 0.8028, 0.952, 0.8044, 0.952, 0.8044, 0.9598, 0.8028, 0.9598, 0.4987, 0.8246, 0.4947, 0.8246, 0.4935, 0.812, 0.4991, 0.812, 0.2517, 0.9671, 0.25, 0.9671, 0.25, 0.9627, 0.2517, 0.9627, 0.4454, 0.9734, 0.4475, 0.9732, 0.4475, 0.9766, 0.4454, 0.9768, 0.1945, 0.02531, 0.1941, 0.02779, 0.1907, 0.0288, 0.1911, 0.02632, 0.1167, 0.06209, 0.09059, 0.05933, 0.09058, 0.044, 0.1167, 0.04953, 0.1167, 0.07466, 0.09059, 0.07466, 0.09059, 0.05933, 0.1167, 0.06209, 0.1614, 0.1411, 0.1876, 0.1411, 0.1875, 0.1844, 0.1614, 0.1844, 0.1639, 0.5545, 0.1605, 0.5545, 0.1605, 0.5309, 0.1639, 0.5309, 0.1167, 0.04953, 0.09058, 0.044, 0.09058, 0.02633, 0.1167, 0.03697, 0.04955, 0.02633, 0.0234, 0.03696, 0.02432, 0.03423, 0.05047, 0.0236, 0.1661, 0.08869, 0.1614, 0.08538, 0.1876, 0.08566, 0.1896, 0.08869, 0.3445, 0.2602, 0.3445, 0.2838, 0.2955, 0.2838, 0.2955, 0.2602, 0.09096, 0.3521, 0.0882, 0.3568, 0.0882, 0.3306, 0.09096, 0.3285, 0.5641, 0.3132, 0.5612, 0.3132, 0.5612, 0.2896, 0.5641, 0.2896, 0.4639, 0.3664, 0.4639, 0.3926, 0.455, 0.3926, 0.455, 0.3664, 0.4501, 0.3665, 0.4501, 0.3926, 0.4454, 0.3926, 0.4454, 0.3665, 0.02036, 0.3976, 0.0251, 0.3976, 0.0251, 0.4238, 0.02036, 0.4238, 0.08725, 0.1645, 0.09059, 0.1645, 0.09059, 0.2035, 0.08725, 0.2035, 0.3184, 0.4427, 0.3184, 0.4457, 0.2955, 0.4457, 0.2955, 0.4427, 0.1121, 0.3255, 0.1149, 0.3272, 0.1149, 0.3306, 0.1121, 0.3285, 0.5484, 0.424, 0.5519, 0.424, 0.5519, 0.427, 0.5484, 0.427, 0.1926, 0.1378, 0.1909, 0.1411, 0.1876, 0.1411, 0.1896, 0.1378, 0.455, 0.396, 0.4501, 0.396, 0.4501, 0.3926, 0.455, 0.3926, 0.5911, 0.04699, 0.5885, 0.04698, 0.5885, 0.04397, 0.5911, 0.04398, 0.6048, 0.2694, 0.6069, 0.2694, 0.607, 0.2884, 0.6048, 0.2884, 0.08725, 0.2035, 0.09059, 0.2035, 0.09059, 0.2181, 0.08725, 0.2181, 0.08724, 0.2225, 0.08725, 0.2181, 0.09059, 0.2181, 0.09058, 0.2225, 0.08725, 0.07466, 0.09059, 0.07466, 0.09059, 0.1645, 0.08725, 0.1645, 0.1873, 0.06649, 0.184, 0.0668, 0.184, 0.0478, 0.1873, 0.04714, 0.1905, 0.08584, 0.1872, 0.08581, 0.184, 0.0668, 0.1873, 0.06649, 0.1873, 0.04714, 0.184, 0.0478, 0.1907, 0.0288, 0.1941, 0.02779, 0.5926, 0.4053, 0.5951, 0.4053, 0.5951, 0.4246, 0.593, 0.4269, 0.6049, 0.229, 0.607, 0.2314, 0.6069, 0.2503, 0.6048, 0.2503, 0.6048, 0.2503, 0.6069, 0.2503, 0.6069, 0.2694, 0.6048, 0.2694, 0.593, 0.3664, 0.5951, 0.3665, 0.5951, 0.3859, 0.5926, 0.3859, 0.5926, 0.3859, 0.5951, 0.3859, 0.5951, 0.4053, 0.5926, 0.4053, 0.1969, 0.2348, 0.192, 0.2333, 0.1929, 0.2306, 0.1978, 0.2321, 0.08724, 0.02527, 0.08783, 0.02313, 0.09116, 0.02419, 0.09058, 0.02633, 0.7962, 0.155, 0.7982, 0.155, 0.7986, 0.1607, 0.7963, 0.1608, 0.7992, 0.259, 0.7961, 0.246, 0.7989, 0.2467, 0.802, 0.2597, 0.4539, 0.06872, 0.4539, 0.0204, 0.4586, 0.0204, 0.4586, 0.06872, 0.4586, 0.117, 0.4539, 0.117, 0.4539, 0.09288, 0.8985, 0.8211, 0.8985, 0.8358, 0.8962, 0.8358, 0.8962, 0.8211, 0.3714, 0.8039, 0.3772, 0.8039, 0.3772, 0.8063, 0.3714, 0.8063, 0.716, 0.6183, 0.7013, 0.6183, 0.7013, 0.616, 0.716, 0.616, 0.4991, 0.812, 0.4935, 0.812, 0.4935, 0.8097, 0.4991, 0.8097, 0.1876, 0.1464, 0.1909, 0.1465, 0.1909, 0.1898, 0.1875, 0.1898, 0.8908, 0.1817, 0.8908, 0.187, 0.8875, 0.187, 0.8875, 0.1817, 0.1909, 0.1411, 0.1909, 0.1465, 0.1876, 0.1464, 0.1876, 0.1411, 0.7515, 0.6716, 0.7535, 0.6767, 0.7535, 0.7214, 0.7515, 0.7163, 0.7035, 0.6197, 0.7013, 0.6183, 0.716, 0.6183, 0.7147, 0.6197, 0.7156, 0.6294, 0.7171, 0.6308, 0.7069, 0.6308, 0.7078, 0.6294, 0.7147, 0.6197, 0.716, 0.6183, 0.7171, 0.6308, 0.7156, 0.6294, 0.7078, 0.6294, 0.7069, 0.6308, 0.7013, 0.6183, 0.7035, 0.6197, 0.6858, 0.1054, 0.6761, 0.1063, 0.6761, 0.09854, 0.6858, 0.0942, 0.4934, 0.8657, 0.495, 0.8657, 0.495, 0.8755, 0.4934, 0.8754, 0.9241, 0.4476, 0.9225, 0.4476, 0.9225, 0.4363, 0.9241, 0.4363, 0.9351, 0.3059, 0.9335, 0.306, 0.9335, 0.2962, 0.9351, 0.2962, 0.3764, 0.792, 0.3771, 0.7914, 0.3772, 0.8039, 0.3765, 0.8033, 0.3721, 0.8033, 0.3714, 0.8039, 0.373, 0.7914, 0.3736, 0.792, 0.3736, 0.792, 0.373, 0.7914, 0.3771, 0.7914, 0.3764, 0.792, 0.3765, 0.8033, 0.3772, 0.8039, 0.3714, 0.8039, 0.3721, 0.8033, 0.9057, 0.6088, 0.9013, 0.6088, 0.9028, 0.5974, 0.9056, 0.5974, 0.9201, 0.3665, 0.9219, 0.3664, 0.9219, 0.3788, 0.9201, 0.3789, 0.489, 0.9733, 0.4907, 0.9732, 0.4907, 0.9761, 0.489, 0.9761, 0.2518, 0.9219, 0.25, 0.9219, 0.25, 0.9094, 0.2518, 0.9094, 0.7521, 0.9065, 0.7515, 0.9071, 0.7515, 0.8968, 0.7521, 0.8974, 0.7551, 0.8975, 0.7557, 0.8969, 0.7557, 0.9072, 0.7551, 0.9066, 0.7551, 0.9066, 0.7557, 0.9072, 0.7515, 0.9071, 0.7521, 0.9065, 0.7521, 0.8974, 0.7515, 0.8968, 0.7557, 0.8969, 0.7551, 0.8975, 0.5387, 0.9274, 0.5357, 0.9274, 0.5357, 0.9182, 0.5387, 0.9183, 0.5878, 0.9402, 0.5889, 0.9402, 0.5889, 0.9494, 0.5878, 0.9494, 0.9758, 0.2962, 0.977, 0.2962, 0.977, 0.2991, 0.9758, 0.2991, 0.6469, 0.9495, 0.6458, 0.9495, 0.6458, 0.9404, 0.6469, 0.9404, 0.7093, 0.9, 0.7013, 0.8956, 0.7013, 0.8895, 0.7093, 0.8895, 0.8304, 0.4363, 0.8381, 0.4367, 0.8381, 0.4574, 0.8304, 0.457, 0.8955, 0.1409, 0.8875, 0.1409, 0.8875, 0.134, 0.8955, 0.1292, 0.6477, 0.303, 0.6562, 0.3031, 0.6562, 0.3238, 0.6477, 0.3236, 0.1497, 0.8408, 0.1491, 0.8184, 0.1553, 0.8155, 0.1553, 0.8382, 0.2046, 0.7951, 0.2057, 0.7729, 0.2152, 0.7773, 0.2152, 0.8, 0.1567, 0.892, 0.1579, 0.8932, 0.1491, 0.8932, 0.1502, 0.892, 0.1567, 0.8828, 0.1579, 0.8816, 0.1579, 0.8932, 0.1567, 0.892, 0.1502, 0.8828, 0.1491, 0.8816, 0.1579, 0.8816, 0.1567, 0.8828, 0.1502, 0.892, 0.1491, 0.8932, 0.1491, 0.8816, 0.1502, 0.8828, 0.6523, 0.8996, 0.6458, 0.8996, 0.6458, 0.8903, 0.6523, 0.8903, 0.4919, 0.9325, 0.489, 0.9325, 0.489, 0.9232, 0.4919, 0.9232, 0.9394, 0.2357, 0.9368, 0.237, 0.9368, 0.2303, 0.9394, 0.229, 0.9367, 0.5007, 0.9393, 0.502, 0.9393, 0.5087, 0.9367, 0.5074, 0.8938, 0.7622, 0.8959, 0.7622, 0.8959, 0.7803, 0.8938, 0.7802, 0.7963, 0.1293, 0.7986, 0.1292, 0.7982, 0.1365, 0.7962, 0.1365, 0.8122, 0.6046, 0.8124, 0.5975, 0.8152, 0.5974, 0.815, 0.6045, 0.04747, 0.2928, 0.041, 0.2928, 0.041, 0.2895, 0.04747, 0.2895, 0.09058, 0.02633, 0.09116, 0.02419, 0.09208, 0.02146, 0.0915, 0.0236, 0.3233, 0.1844, 0.3291, 0.1837, 0.3303, 0.1992, 0.3251, 0.2006, 0.3215, 0.1682, 0.3278, 0.1682, 0.3291, 0.1837, 0.3233, 0.1844, 0.3461, 0.1655, 0.3479, 0.1682, 0.3278, 0.1682, 0.3295, 0.1655, 0.3258, 0.05242, 0.3232, 0.04555, 0.3291, 0.05209, 0.3307, 0.05779, 0.04747, 0.31, 0.041, 0.31, 0.041, 0.2928, 0.04747, 0.2928, 0.3482, 0.07289, 0.3291, 0.05209, 0.3291, 0.03711, 0.3482, 0.03873, 0.1906, 0.02416, 0.1911, 0.02632, 0.1902, 0.02357, 0.1896, 0.02141, 0.3251, 0.2006, 0.3303, 0.1992, 0.3318, 0.2151, 0.327, 0.2167, 0.3482, 0.03873, 0.3291, 0.03711, 0.3291, 0.02907, 0.3482, 0.0204, 0.04747, 0.2895, 0.041, 0.2895, 0.041, 0.2633, 0.04747, 0.2633, 0.3258, 0.05242, 0.3307, 0.05779, 0.3295, 0.1655, 0.3243, 0.1655, 0.8101, 0.6227, 0.8101, 0.6046, 0.8122, 0.6046, 0.8122, 0.6226, 0.5448, 0.7984, 0.5448, 0.8249, 0.5419, 0.8247, 0.5419, 0.7983, 0.9367, 0.5565, 0.9367, 0.5495, 0.9395, 0.5496, 0.9395, 0.5566, 0.04747, 0.3272, 0.04747, 0.3306, 0.041, 0.3306, 0.041, 0.3272, 0.02036, 0.7522, 0.02036, 0.7238, 0.02261, 0.7256, 0.02261, 0.754, 0.1884, 0.2656, 0.1902, 0.2494, 0.1953, 0.2508, 0.1941, 0.2663, 0.1866, 0.2817, 0.1884, 0.2656, 0.1941, 0.2663, 0.1929, 0.2817, 0.2111, 0.2845, 0.1945, 0.2845, 0.1929, 0.2817, 0.2129, 0.2817, 0.1908, 0.3975, 0.1957, 0.3922, 0.1942, 0.3979, 0.1882, 0.4044, 0.04747, 0.31, 0.04747, 0.3272, 0.041, 0.3272, 0.041, 0.31, 0.2132, 0.3771, 0.2132, 0.4112, 0.1942, 0.4128, 0.1942, 0.3979, 0.8774, 0.0487, 0.8774, 0.02226, 0.8796, 0.0204, 0.8796, 0.04684, 0.1902, 0.2494, 0.192, 0.2333, 0.1969, 0.2348, 0.1953, 0.2508, 0.2132, 0.4112, 0.2132, 0.4296, 0.1942, 0.4209, 0.1942, 0.4128, 0.04747, 0.3306, 0.04747, 0.3568, 0.041, 0.3568, 0.041, 0.3306, 0.1908, 0.3975, 0.1893, 0.2845, 0.1945, 0.2845, 0.1957, 0.3922, 0.218, 0.4108, 0.218, 0.4254, 0.2132, 0.4296, 0.2132, 0.4112, 0.218, 0.3718, 0.218, 0.4108, 0.2132, 0.4112, 0.2132, 0.3771, 0.2153, 0.2845, 0.2111, 0.2845, 0.2129, 0.2817, 0.218, 0.2817, 0.8102, 0.6284, 0.8101, 0.6227, 0.8122, 0.6226, 0.8124, 0.6283, 0.353, 0.03914, 0.3482, 0.03873, 0.3482, 0.0204, 0.353, 0.02452, 0.353, 0.07818, 0.3482, 0.07289, 0.3482, 0.03873, 0.353, 0.03914, 0.3503, 0.1655, 0.353, 0.1682, 0.3479, 0.1682, 0.3461, 0.1655, 0.05289, 0.02527, 0.05231, 0.02313, 0.05323, 0.0204, 0.0538, 0.02254, 0.7962, 0.1365, 0.7982, 0.1365, 0.7982, 0.155, 0.7962, 0.155, 0.8818, 0.4374, 0.8818, 0.4552, 0.8788, 0.4545, 0.8788, 0.4363, 0.041, 0.2928, 0.02036, 0.2928, 0.02036, 0.2895, 0.041, 0.2895, 0.5911, 0.6818, 0.605, 0.6802, 0.605, 0.705, 0.5878, 0.709, 0.3291, 0.1837, 0.3473, 0.1815, 0.3467, 0.1947, 0.3303, 0.1992, 0.3278, 0.1682, 0.3479, 0.1682, 0.3473, 0.1815, 0.3291, 0.1837, 0.3307, 0.05779, 0.3291, 0.05209, 0.3482, 0.07289, 0.3463, 0.07489, 0.041, 0.31, 0.02036, 0.31, 0.02036, 0.2928, 0.041, 0.2928, 0.3138, 0.6127, 0.2958, 0.6148, 0.2955, 0.5995, 0.3135, 0.5995, 0.3303, 0.1992, 0.3467, 0.1947, 0.3452, 0.209, 0.3318, 0.2151, 0.041, 0.2895, 0.02036, 0.2895, 0.02036, 0.2633, 0.041, 0.2633, 0.3307, 0.05779, 0.3463, 0.07489, 0.3461, 0.1655, 0.3295, 0.1655, 0.8928, 0.2962, 0.8928, 0.3147, 0.8908, 0.3146, 0.8908, 0.2962, 0.2985, 0.8891, 0.2955, 0.8903, 0.2955, 0.8721, 0.2985, 0.8714, 0.041, 0.3272, 0.041, 0.3306, 0.02036, 0.3306, 0.02036, 0.3272, 0.6988, 0.1773, 0.6956, 0.1501, 0.7128, 0.1541, 0.7128, 0.1789, 0.1941, 0.2663, 0.1953, 0.2508, 0.2117, 0.2553, 0.2123, 0.2685, 0.1929, 0.2817, 0.1941, 0.2663, 0.2123, 0.2685, 0.2129, 0.2817, 0.1957, 0.3922, 0.2114, 0.3751, 0.2132, 0.3771, 0.1942, 0.3979, 0.041, 0.31, 0.041, 0.3272, 0.02036, 0.3272, 0.02036, 0.31, 0.3138, 0.5863, 0.3135, 0.5995, 0.2955, 0.5995, 0.2958, 0.5842, 0.1953, 0.2508, 0.1969, 0.2348, 0.2103, 0.2409, 0.2117, 0.2553, 0.041, 0.3306, 0.041, 0.3568, 0.02036, 0.3568, 0.02036, 0.3306, 0.1957, 0.3922, 0.1945, 0.2845, 0.2111, 0.2845, 0.2114, 0.3751, 0.7897, 0.3684, 0.7894, 0.3837, 0.7837, 0.3837, 0.784, 0.3664, 0.3008, 0.8058, 0.3008, 0.8306, 0.2955, 0.8278, 0.2964, 0.8015, 0.9422, 0.8271, 0.9395, 0.8286, 0.9392, 0.8225, 0.9422, 0.8211, 0.9648, 0.0736, 0.9649, 0.07937, 0.9627, 0.07937, 0.9628, 0.0736, 0.7897, 0.3989, 0.784, 0.4009, 0.7837, 0.3837, 0.7894, 0.3837, 0.8357, 0.3912, 0.8313, 0.3955, 0.8304, 0.3693, 0.8357, 0.3664, 0.1521, 0.9354, 0.1521, 0.9414, 0.1491, 0.94, 0.1493, 0.934, 0.8507, 0.9547, 0.8486, 0.9546, 0.8485, 0.9476, 0.8507, 0.9477, 0.9396, 0.1805, 0.9396, 0.1873, 0.9365, 0.1869, 0.9362, 0.1798, 0.8019, 0.5316, 0.796, 0.5293, 0.7951, 0.5019, 0.8019, 0.5007, 0.4527, 0.8221, 0.4457, 0.8217, 0.4454, 0.8085, 0.4524, 0.8085, 0.06803, 0.941, 0.06803, 0.9483, 0.066, 0.9482, 0.06583, 0.9409, 0.2989, 0.9379, 0.2955, 0.9386, 0.2958, 0.9315, 0.2989, 0.9311, 0.801, 0.6716, 0.801, 0.7025, 0.7942, 0.7014, 0.7951, 0.6739, 0.4527, 0.7948, 0.4524, 0.8085, 0.4454, 0.8085, 0.4457, 0.7953, 0.9629, 0.0204, 0.9651, 0.0204, 0.965, 0.02612, 0.963, 0.02612, 0.4056, 0.2675, 0.3919, 0.2651, 0.391, 0.2624, 0.4047, 0.2647, 0.8077, 0.7906, 0.8057, 0.7907, 0.8028, 0.7908, 0.8049, 0.7906, 0.7961, 0.246, 0.7973, 0.2327, 0.8001, 0.2334, 0.7989, 0.2467, 0.2548, 0.0366, 0.2251, 0.02633, 0.2241, 0.02358, 0.2538, 0.03386, 0.327, 0.2167, 0.3318, 0.2151, 0.3328, 0.2178, 0.3279, 0.2194, 0.4231, 0.264, 0.4198, 0.263, 0.4189, 0.2602, 0.4222, 0.2612, 0.2148, 0.2438, 0.2103, 0.2409, 0.2112, 0.2382, 0.2157, 0.2411, 0.1167, 0.03697, 0.09058, 0.02633, 0.0915, 0.0236, 0.1176, 0.03424, 0.8057, 0.7907, 0.8058, 0.7939, 0.803, 0.794, 0.8028, 0.7908, 0.8124, 0.6283, 0.8122, 0.6226, 0.815, 0.6226, 0.8152, 0.6283, 0.08724, 0.02527, 0.07007, 0.02762, 0.07098, 0.02489, 0.08816, 0.02255, 0.09116, 0.02419, 0.08783, 0.02313, 0.08874, 0.0204, 0.09208, 0.02146, 0.9439, 0.8767, 0.9439, 0.884, 0.9411, 0.8839, 0.9411, 0.8766, 0.4198, 0.263, 0.4192, 0.2651, 0.4183, 0.2624, 0.4189, 0.2602, 0.6489, 0.7799, 0.6469, 0.7792, 0.6497, 0.7785, 0.6517, 0.7792, 0.7973, 0.2327, 0.7992, 0.232, 0.802, 0.2327, 0.8001, 0.2334, 0.4192, 0.2651, 0.4056, 0.2675, 0.4047, 0.2647, 0.4183, 0.2624, 0.5427, 0.7982, 0.5448, 0.7984, 0.5419, 0.7983, 0.5399, 0.7981, 0.8077, 0.7622, 0.8077, 0.7906, 0.8049, 0.7906, 0.8049, 0.7622, 0.7986, 0.1607, 0.7982, 0.155, 0.8011, 0.1549, 0.8014, 0.1607, 0.6477, 0.7829, 0.6489, 0.7799, 0.6517, 0.7792, 0.6505, 0.7822, 0.7992, 0.232, 0.798, 0.229, 0.8008, 0.2297, 0.802, 0.2327, 0.9655, 0.3665, 0.9655, 0.3722, 0.9626, 0.3721, 0.9626, 0.3664, 0.1939, 0.02315, 0.1906, 0.02416, 0.1896, 0.02141, 0.193, 0.0204, 0.2046, 0.9659, 0.2046, 0.9601, 0.2074, 0.9601, 0.2074, 0.9658, 0.1911, 0.02632, 0.1614, 0.03658, 0.1605, 0.03383, 0.1902, 0.02357, 0.543, 0.795, 0.5427, 0.7982, 0.5399, 0.7981, 0.5401, 0.7948, 0.3452, 0.209, 0.3497, 0.2062, 0.3507, 0.2089, 0.3461, 0.2116])
me_cube_001.materials.append(mat_material)
me_cube_001.materials.append(mat_material_001)
me_cube_001.materials.append(mat_material_002)
me_cube_001.materials.append(mat_material_003)
me_cube_001.materials.append(mat_material_004)
me_cube_001.materials.append(mat_material_005)
me_cube_001.materials.append(mat_material_006)
me_cube_001.use_remesh_preserve_volume = False
me_cube_001.use_remesh_preserve_attributes = False
me_cube_001.use_mirror_vertex_groups = False
me_cube_001.update()

# ---- objects
ob_cube = bpy.data.objects.new('Cube', me_cube_001)

# ---- transforms, parenting, visibility, modifiers, constraints
ob_cube.location = (0.0, 0.0, 0.0)
ob_cube.lineart.crease_threshold = 0.0

# ---- collection membership
col_collection_1.objects.link(ob_cube)

# ---- scene / render settings (as saved in the file)
scene.frame_start = 1; scene.frame_end = 250; scene.frame_set(1)
scene.render.engine = 'BLENDER_EEVEE_NEXT'
scene.render.resolution_percentage = 50
scene.render.dither_intensity = 0.0
scene.cycles.use_denoising = False
scene.cycles.samples = 128
scene.cycles.sampling_pattern = 'TABULATED_SOBOL'
scene.cycles.light_sampling_threshold = 0.0
scene.cycles.use_adaptive_sampling = False
scene.cycles.use_light_tree = False
scene.cycles.blur_glossy = 0.0
scene.cycles.sample_clamp_indirect = 0.0
scene.view_settings.view_transform = 'Standard'
bpy.context.view_layer.update()

# ---- added for rendering (the .blend has no active camera and no usable light): camera, sun
cam_auto = bpy.data.cameras.new('AutoCamera')
cam_auto.lens = 50.0
cam_auto.sensor_width = 36.0
cam_auto.clip_end = 1000.0
ob_auto_camera = bpy.data.objects.new('AutoCamera', cam_auto)
scene.collection.objects.link(ob_auto_camera)
ob_auto_camera.location = (3.47826, -4.32129, 3.23518)
ob_auto_camera.rotation_euler = (1.09748, -7.21219e-08, 0.694738)
scene.camera = ob_auto_camera
light_auto_sun = bpy.data.lights.new('AutoSun', 'SUN')
light_auto_sun.energy = 3.0
light_auto_sun.angle = 0.0523599
ob_auto_sun = bpy.data.objects.new('AutoSun', light_auto_sun)
scene.collection.objects.link(ob_auto_sun)
ob_auto_sun.rotation_euler = (0.872665, 0.174533, 0.523599)
bpy.context.view_layer.update()
